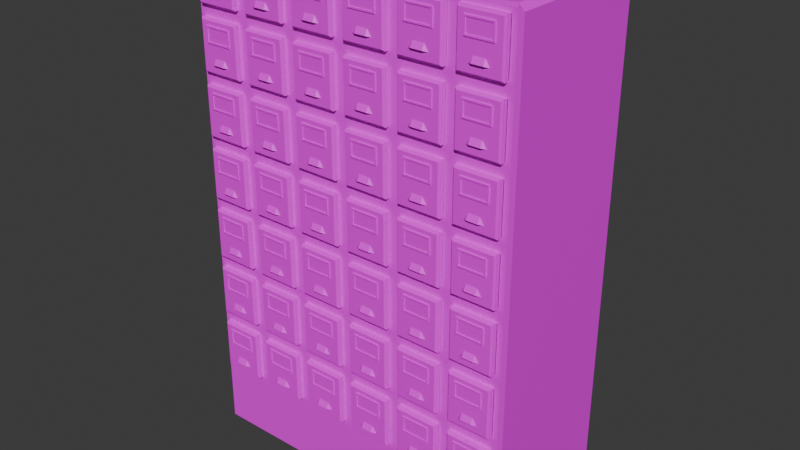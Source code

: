 # Source: CubbyHoles_WORKING.blend  (saved by Blender 4.3.34; exported with 4.5.12 LTS)
import bpy
from mathutils import Matrix  # noqa: F401  (used for matrix-valued properties, if any)

bpy.ops.wm.read_factory_settings(use_empty=True)
scene = bpy.context.scene
scene.name = 'Scene'

# ---- collections
col_collection = bpy.data.collections.new('Collection'); scene.collection.children.link(col_collection)

# ---- images (referenced by path relative to the original .blend; pixels are not part of the script)
import os
ASSET_DIR = os.environ.get("B2B_ASSET_DIR", "")  # directory of the original .blend (textures are referenced by path, not embedded)
HERE = os.path.dirname(os.path.abspath(__file__))  # packed textures are extracted next to this script under _unpacked/

def load_image(name, relpath, width, height, colorspace="sRGB"):
    """Load a texture the original file referenced (path relative to the .blend, or extracted next to this script)."""
    p = next((c for c in (os.path.join(HERE, relpath), os.path.join(ASSET_DIR, relpath)) if relpath and os.path.exists(c)), "")
    if p:
        img = bpy.data.images.load(p, check_existing=True)
        img.name = name
    else:  # same state as the original file: an image datablock whose file is absent (Cycles renders it pink)
        img = bpy.data.images.new(name, width, height)
        img.source = "FILE"
        img.filepath = "//" + (relpath or name)
    img.colorspace_settings.name = colorspace
    return img
img_props_psd = load_image('Props.psd', 'Props.psd', 1024, 1024, 'sRGB')

# ---- materials (node trees are filled in below, after node groups)
mat_material = bpy.data.materials.new('Material')
mat_material.alpha_threshold = 0.0
mat_material.roughness = 0.5
mat_material.line_color = (0.0, 0.0, 0.0, 1.0)

# ---- material node trees
mat_material.use_nodes = True; mat_material.node_tree.nodes.clear()
_N = mat_material.node_tree.nodes; _L = mat_material.node_tree.links
n0 = _N.new('ShaderNodeOutputMaterial'); n0.name = 'Material Output'; n0.location = (300, 300)
n1 = _N.new('ShaderNodeBsdfPrincipled'); n1.name = 'Principled BSDF'; n1.location = (10, 300)
n1.inputs[3].default_value = 1.45
n2 = _N.new('ShaderNodeTexImage'); n2.name = 'Image Texture'; n2.location = (-280, 280)
n2.image = img_props_psd
_L.new(n1.outputs[0], n0.inputs[0])
_L.new(n2.outputs[0], n1.inputs[0])
n0.is_active_output = True

# ---- world
world_world = bpy.data.worlds.new('World'); scene.world = world_world
world_world.use_nodes = True; world_world.node_tree.nodes.clear()
_N = world_world.node_tree.nodes; _L = world_world.node_tree.links
n0 = _N.new('ShaderNodeOutputWorld'); n0.name = 'World Output'; n0.location = (300, 300)
n1 = _N.new('ShaderNodeBackground'); n1.name = 'Background'; n1.location = (10, 300)
n1.inputs[0].default_value = (0.05088, 0.05088, 0.05088, 1.0)
_L.new(n1.outputs[0], n0.inputs[0])
n0.is_active_output = True
world_world.color = (0.05088, 0.05088, 0.05088)
world_world.sun_shadow_jitter_overblur = 0.0

# ---- meshes
me_cube_001 = bpy.data.meshes.new('Cube.001')
me_cube_001.from_pydata([(-0.7498, 0.003382, 0.0), (0.7498, 0.003382, 0.0), (-0.7498, 0.003382, 1.968), (-0.7498, 0.003382, 1.687), (-0.7498, 0.003382, 1.406), (-0.7498, 0.003382, 1.125), (-0.7498, 0.003382, 0.8435), (-0.7498, 0.003382, 0.5623), (-0.7498, 0.003382, 0.2812), (0.7498, 0.003382, 1.968), (0.7498, 0.003382, 1.687), (0.7498, 0.003382, 1.406), (0.7498, 0.003382, 1.125), (0.7498, 0.003382, 0.8435), (0.7498, 0.003382, 0.5623), (0.7498, 0.003382, 0.2812), (0.4999, 0.003382, 0.0), (0.2499, 0.003382, 0.0), (-2.235e-08, 0.003382, 0.0), (-0.2499, 0.003382, 0.0), (-0.4999, 0.003382, 0.0), (-0.4999, 0.003382, 2.249), (-0.2499, 0.003382, 2.249), (2.235e-08, 0.003382, 2.249), (0.2499, 0.003382, 2.249), (0.4999, 0.003382, 2.249), (0.4999, -0.6871, 0.2812), (0.2499, -0.6871, 0.2812), (-2.235e-08, -0.6871, 0.2812), (-0.2499, -0.6871, 0.2812), (-0.4999, -0.6871, 0.2812), (0.4999, -0.6871, 0.5623), (0.2499, -0.6871, 0.5623), (-2.235e-08, -0.6871, 0.5623), (-0.2499, -0.6871, 0.5623), (-0.4999, -0.6871, 0.5623), (0.4999, -0.6871, 0.8435), (0.2499, -0.6871, 0.8435), (-2.235e-08, -0.6871, 0.8435), (-0.2499, -0.6871, 0.8435), (-0.4999, -0.6871, 0.8435), (0.4999, -0.6871, 1.125), (0.2499, -0.6871, 1.125), (-2.235e-08, -0.6871, 1.125), (-0.2499, -0.6871, 1.125), (-0.4999, -0.6871, 1.125), (0.4999, -0.6871, 1.406), (0.2499, -0.6871, 1.406), (-2.235e-08, -0.6871, 1.406), (-0.2499, -0.6871, 1.406), (-0.4999, -0.6871, 1.406), (0.4999, -0.6871, 1.687), (0.2499, -0.6871, 1.687), (-2.235e-08, -0.6871, 1.687), (-0.2499, -0.6871, 1.687), (-0.4999, -0.6871, 1.687), (0.4999, -0.6871, 1.968), (0.2499, -0.6871, 1.968), (-2.235e-08, -0.6871, 1.968), (-0.2499, -0.6871, 1.968), (-0.4999, -0.6871, 1.968), (-0.4999, 0.003382, 0.2812), (-0.2499, 0.003382, 0.2812), (2.235e-08, 0.003382, 0.2812), (0.2499, 0.003382, 0.2812), (0.4999, 0.003382, 0.2812), (-0.4999, 0.003382, 0.5623), (-0.2499, 0.003382, 0.5623), (2.235e-08, 0.003382, 0.5623), (0.2499, 0.003382, 0.5623), (0.4999, 0.003382, 0.5623), (-0.4999, 0.003382, 0.8435), (-0.2499, 0.003382, 0.8435), (2.235e-08, 0.003382, 0.8435), (0.2499, 0.003382, 0.8435), (0.4999, 0.003382, 0.8435), (-0.4999, 0.003382, 1.125), (-0.2499, 0.003382, 1.125), (2.235e-08, 0.003382, 1.125), (0.2499, 0.003382, 1.125), (0.4999, 0.003382, 1.125), (-0.4999, 0.003382, 1.406), (-0.2499, 0.003382, 1.406), (2.235e-08, 0.003382, 1.406), (0.2499, 0.003382, 1.406), (0.4999, 0.003382, 1.406), (-0.4999, 0.003382, 1.687), (-0.2499, 0.003382, 1.687), (2.235e-08, 0.003382, 1.687), (0.2499, 0.003382, 1.687), (0.4999, 0.003382, 1.687), (-0.4999, 0.003382, 1.968), (-0.2499, 0.003382, 1.968), (2.235e-08, 0.003382, 1.968), (0.2499, 0.003382, 1.968), (0.4999, 0.003382, 1.968), (-0.5293, -0.6871, 1.998), (-0.5293, -0.6871, 2.22), (-0.7204, -0.6871, 2.22), (-0.7204, -0.6871, 1.998), (-0.5293, -0.6871, 0.3106), (-0.5293, -0.6871, 0.5329), (-0.7204, -0.6871, 0.5329), (-0.7204, -0.6871, 0.3106), (-0.5293, -0.6871, 0.5918), (-0.5293, -0.6871, 0.8141), (-0.7204, -0.6871, 0.8141), (-0.7204, -0.6871, 0.5918), (-0.5293, -0.6871, 0.8729), (-0.5293, -0.6871, 1.095), (-0.7204, -0.6871, 1.095), (-0.7204, -0.6871, 0.8729), (-0.5293, -0.6871, 1.154), (-0.5293, -0.6871, 1.376), (-0.7204, -0.6871, 1.376), (-0.7204, -0.6871, 1.154), (-0.5293, -0.6871, 1.435), (-0.5293, -0.6871, 1.658), (-0.7204, -0.6871, 1.658), (-0.7204, -0.6871, 1.435), (-0.5293, -0.6871, 1.716), (-0.5293, -0.6871, 1.939), (-0.7204, -0.6871, 1.939), (-0.7204, -0.6871, 1.716), (0.7204, -0.6871, 1.716), (0.7204, -0.6871, 1.939), (0.5293, -0.6871, 1.939), (0.5293, -0.6871, 1.716), (0.4704, -0.6871, 1.716), (0.4704, -0.6871, 1.939), (0.2794, -0.6871, 1.939), (0.2794, -0.6871, 1.716), (0.2205, -0.6871, 1.716), (0.2205, -0.6871, 1.939), (0.02942, -0.6871, 1.939), (0.02942, -0.6871, 1.716), (-0.02942, -0.6871, 1.716), (-0.02942, -0.6871, 1.939), (-0.2205, -0.6871, 1.939), (-0.2205, -0.6871, 1.716), (-0.2794, -0.6871, 1.716), (-0.2794, -0.6871, 1.939), (-0.4704, -0.6871, 1.939), (-0.4704, -0.6871, 1.716), (0.7204, -0.6871, 1.435), (0.7204, -0.6871, 1.658), (0.5293, -0.6871, 1.658), (0.5293, -0.6871, 1.435), (0.4704, -0.6871, 1.435), (0.4704, -0.6871, 1.658), (0.2794, -0.6871, 1.658), (0.2794, -0.6871, 1.435), (0.2205, -0.6871, 1.435), (0.2205, -0.6871, 1.658), (0.02942, -0.6871, 1.658), (0.02942, -0.6871, 1.435), (-0.02942, -0.6871, 1.435), (-0.02942, -0.6871, 1.658), (-0.2205, -0.6871, 1.658), (-0.2205, -0.6871, 1.435), (-0.2794, -0.6871, 1.435), (-0.2794, -0.6871, 1.658), (-0.4704, -0.6871, 1.658), (-0.4704, -0.6871, 1.435), (0.7204, -0.6871, 1.154), (0.7204, -0.6871, 1.376), (0.5293, -0.6871, 1.376), (0.5293, -0.6871, 1.154), (0.4704, -0.6871, 1.154), (0.4704, -0.6871, 1.376), (0.2794, -0.6871, 1.376), (0.2794, -0.6871, 1.154), (0.2205, -0.6871, 1.154), (0.2205, -0.6871, 1.376), (0.02942, -0.6871, 1.376), (0.02942, -0.6871, 1.154), (-0.02942, -0.6871, 1.154), (-0.02942, -0.6871, 1.376), (-0.2205, -0.6871, 1.376), (-0.2205, -0.6871, 1.154), (-0.2794, -0.6871, 1.154), (-0.2794, -0.6871, 1.376), (-0.4704, -0.6871, 1.376), (-0.4704, -0.6871, 1.154), (0.7204, -0.6871, 0.8729), (0.7204, -0.6871, 1.095), (0.5293, -0.6871, 1.095), (0.5293, -0.6871, 0.8729), (0.4704, -0.6871, 0.8729), (0.4704, -0.6871, 1.095), (0.2794, -0.6871, 1.095), (0.2794, -0.6871, 0.8729), (0.2205, -0.6871, 0.8729), (0.2205, -0.6871, 1.095), (0.02942, -0.6871, 1.095), (0.02942, -0.6871, 0.8729), (-0.02942, -0.6871, 0.8729), (-0.02942, -0.6871, 1.095), (-0.2205, -0.6871, 1.095), (-0.2205, -0.6871, 0.8729), (-0.2794, -0.6871, 0.8729), (-0.2794, -0.6871, 1.095), (-0.4704, -0.6871, 1.095), (-0.4704, -0.6871, 0.8729), (0.7204, -0.6871, 0.5918), (0.7204, -0.6871, 0.8141), (0.5293, -0.6871, 0.8141), (0.5293, -0.6871, 0.5918), (0.4704, -0.6871, 0.5918), (0.4704, -0.6871, 0.8141), (0.2794, -0.6871, 0.8141), (0.2794, -0.6871, 0.5918), (0.2205, -0.6871, 0.5918), (0.2205, -0.6871, 0.8141), (0.02942, -0.6871, 0.8141), (0.02942, -0.6871, 0.5918), (-0.02942, -0.6871, 0.5918), (-0.02942, -0.6871, 0.8141), (-0.2205, -0.6871, 0.8141), (-0.2205, -0.6871, 0.5918), (-0.2794, -0.6871, 0.5918), (-0.2794, -0.6871, 0.8141), (-0.4704, -0.6871, 0.8141), (-0.4704, -0.6871, 0.5918), (0.7204, -0.6871, 0.3106), (0.7204, -0.6871, 0.5329), (0.5293, -0.6871, 0.5329), (0.5293, -0.6871, 0.3106), (0.4704, -0.6871, 0.3106), (0.4704, -0.6871, 0.5329), (0.2794, -0.6871, 0.5329), (0.2794, -0.6871, 0.3106), (0.2205, -0.6871, 0.3106), (0.2205, -0.6871, 0.5329), (0.02942, -0.6871, 0.5329), (0.02942, -0.6871, 0.3106), (-0.02942, -0.6871, 0.3106), (-0.02942, -0.6871, 0.5329), (-0.2205, -0.6871, 0.5329), (-0.2205, -0.6871, 0.3106), (-0.2794, -0.6871, 0.3106), (-0.2794, -0.6871, 0.5329), (-0.4704, -0.6871, 0.5329), (-0.4704, -0.6871, 0.3106), (0.7204, -0.6871, 1.998), (0.7204, -0.6871, 2.22), (0.5293, -0.6871, 2.22), (0.5293, -0.6871, 1.998), (0.4704, -0.6871, 1.998), (0.4704, -0.6871, 2.22), (0.2794, -0.6871, 2.22), (0.2794, -0.6871, 1.998), (0.2205, -0.6871, 1.998), (0.2205, -0.6871, 2.22), (0.02942, -0.6871, 2.22), (0.02942, -0.6871, 1.998), (-0.02942, -0.6871, 1.998), (-0.02942, -0.6871, 2.22), (-0.2205, -0.6871, 2.22), (-0.2205, -0.6871, 1.998), (-0.2794, -0.6871, 1.998), (-0.2794, -0.6871, 2.22), (-0.4704, -0.6871, 2.22), (-0.4704, -0.6871, 1.998), (-0.5293, -0.07815, 2.22), (-0.5293, -0.07815, 1.998), (-0.7204, -0.07815, 1.998), (-0.7204, -0.07815, 2.22), (-0.5293, -0.07815, 0.2518), (-0.5293, -0.07815, 0.02942), (-0.7204, -0.07815, 0.02942), (-0.7204, -0.07815, 0.2518), (-0.5293, -0.07815, 0.5329), (-0.5293, -0.07815, 0.3106), (-0.7204, -0.07815, 0.3106), (-0.7204, -0.07815, 0.5329), (-0.5293, -0.07815, 0.8141), (-0.5293, -0.07815, 0.5918), (-0.7204, -0.07815, 0.5918), (-0.7204, -0.07815, 0.8141), (-0.5293, -0.07815, 1.095), (-0.5293, -0.07815, 0.8729), (-0.7204, -0.07815, 0.8729), (-0.7204, -0.07815, 1.095), (-0.5293, -0.07815, 1.376), (-0.5293, -0.07815, 1.154), (-0.7204, -0.07815, 1.154), (-0.7204, -0.07815, 1.376), (-0.5293, -0.07815, 1.658), (-0.5293, -0.07815, 1.435), (-0.7204, -0.07815, 1.435), (-0.7204, -0.07815, 1.658), (-0.5293, -0.07815, 1.939), (-0.5293, -0.07815, 1.716), (-0.7204, -0.07815, 1.716), (-0.7204, -0.07815, 1.939), (0.7204, -0.07815, 1.939), (0.7204, -0.07815, 1.716), (0.5293, -0.07815, 1.716), (0.5293, -0.07815, 1.939), (0.4704, -0.07815, 1.939), (0.4704, -0.07815, 1.716), (0.2794, -0.07815, 1.716), (0.2794, -0.07815, 1.939), (0.2205, -0.07815, 1.939), (0.2205, -0.07815, 1.716), (0.02942, -0.07815, 1.716), (0.02942, -0.07815, 1.939), (-0.02942, -0.07815, 1.939), (-0.02942, -0.07815, 1.716), (-0.2205, -0.07815, 1.716), (-0.2205, -0.07815, 1.939), (-0.2794, -0.07815, 1.939), (-0.2794, -0.07815, 1.716), (-0.4704, -0.07815, 1.716), (-0.4704, -0.07815, 1.939), (0.7204, -0.07815, 1.658), (0.7204, -0.07815, 1.435), (0.5293, -0.07815, 1.435), (0.5293, -0.07815, 1.658), (0.4704, -0.07815, 1.658), (0.4704, -0.07815, 1.435), (0.2794, -0.07815, 1.435), (0.2794, -0.07815, 1.658), (0.2205, -0.07815, 1.658), (0.2205, -0.07815, 1.435), (0.02942, -0.07815, 1.435), (0.02942, -0.07815, 1.658), (-0.02942, -0.07815, 1.658), (-0.02942, -0.07815, 1.435), (-0.2205, -0.07815, 1.435), (-0.2205, -0.07815, 1.658), (-0.2794, -0.07815, 1.658), (-0.2794, -0.07815, 1.435), (-0.4704, -0.07815, 1.435), (-0.4704, -0.07815, 1.658), (0.7204, -0.07815, 1.376), (0.7204, -0.07815, 1.154), (0.5293, -0.07815, 1.154), (0.5293, -0.07815, 1.376), (0.4704, -0.07815, 1.376), (0.4704, -0.07815, 1.154), (0.2794, -0.07815, 1.154), (0.2794, -0.07815, 1.376), (0.2205, -0.07815, 1.376), (0.2205, -0.07815, 1.154), (0.02942, -0.07815, 1.154), (0.02942, -0.07815, 1.376), (-0.02942, -0.07815, 1.376), (-0.02942, -0.07815, 1.154), (-0.2205, -0.07815, 1.154), (-0.2205, -0.07815, 1.376), (-0.2794, -0.07815, 1.376), (-0.2794, -0.07815, 1.154), (-0.4704, -0.07815, 1.154), (-0.4704, -0.07815, 1.376), (0.7204, -0.07815, 1.095), (0.7204, -0.07815, 0.8729), (0.5293, -0.07815, 0.8729), (0.5293, -0.07815, 1.095), (0.4704, -0.07815, 1.095), (0.4704, -0.07815, 0.8729), (0.2794, -0.07815, 0.8729), (0.2794, -0.07815, 1.095), (0.2205, -0.07815, 1.095), (0.2205, -0.07815, 0.8729), (0.02942, -0.07815, 0.8729), (0.02942, -0.07815, 1.095), (-0.02942, -0.07815, 1.095), (-0.02942, -0.07815, 0.8729), (-0.2205, -0.07815, 0.8729), (-0.2205, -0.07815, 1.095), (-0.2794, -0.07815, 1.095), (-0.2794, -0.07815, 0.8729), (-0.4704, -0.07815, 0.8729), (-0.4704, -0.07815, 1.095), (0.7204, -0.07815, 0.8141), (0.7204, -0.07815, 0.5918), (0.5293, -0.07815, 0.5918), (0.5293, -0.07815, 0.8141), (0.4704, -0.07815, 0.8141), (0.4704, -0.07815, 0.5918), (0.2794, -0.07815, 0.5918), (0.2794, -0.07815, 0.8141), (0.2205, -0.07815, 0.8141), (0.2205, -0.07815, 0.5918), (0.02942, -0.07815, 0.5918), (0.02942, -0.07815, 0.8141), (-0.02942, -0.07815, 0.8141), (-0.02942, -0.07815, 0.5918), (-0.2205, -0.07815, 0.5918), (-0.2205, -0.07815, 0.8141), (-0.2794, -0.07815, 0.8141), (-0.2794, -0.07815, 0.5918), (-0.4704, -0.07815, 0.5918), (-0.4704, -0.07815, 0.8141), (0.7204, -0.07815, 0.5329), (0.7204, -0.07815, 0.3106), (0.5293, -0.07815, 0.3106), (0.5293, -0.07815, 0.5329), (0.4704, -0.07815, 0.5329), (0.4704, -0.07815, 0.3106), (0.2794, -0.07815, 0.3106), (0.2794, -0.07815, 0.5329), (0.2205, -0.07815, 0.5329), (0.2205, -0.07815, 0.3106), (0.02942, -0.07815, 0.3106), (0.02942, -0.07815, 0.5329), (-0.02942, -0.07815, 0.5329), (-0.02942, -0.07815, 0.3106), (-0.2205, -0.07815, 0.3106), (-0.2205, -0.07815, 0.5329), (-0.2794, -0.07815, 0.5329), (-0.2794, -0.07815, 0.3106), (-0.4704, -0.07815, 0.3106), (-0.4704, -0.07815, 0.5329), (0.7204, -0.07815, 0.2518), (0.7204, -0.07815, 0.02942), (0.5293, -0.07815, 0.02942), (0.5293, -0.07815, 0.2518), (0.4704, -0.07815, 0.2518), (0.4704, -0.07815, 0.02942), (0.2794, -0.07815, 0.02942), (0.2794, -0.07815, 0.2518), (0.2205, -0.07815, 0.2518), (0.2205, -0.07815, 0.02942), (0.02942, -0.07815, 0.02942), (0.02942, -0.07815, 0.2518), (-0.02942, -0.07815, 0.2518), (-0.02942, -0.07815, 0.02942), (-0.2205, -0.07815, 0.02942), (-0.2205, -0.07815, 0.2518), (-0.2794, -0.07815, 0.2518), (-0.2794, -0.07815, 0.02942), (-0.4704, -0.07815, 0.02942), (-0.4704, -0.07815, 0.2518), (0.7204, -0.07815, 2.22), (0.7204, -0.07815, 1.998), (0.5293, -0.07815, 1.998), (0.5293, -0.07815, 2.22), (0.4704, -0.07815, 2.22), (0.4704, -0.07815, 1.998), (0.2794, -0.07815, 1.998), (0.2794, -0.07815, 2.22), (0.2205, -0.07815, 2.22), (0.2205, -0.07815, 1.998), (0.02942, -0.07815, 1.998), (0.02942, -0.07815, 2.22), (-0.02942, -0.07815, 2.22), (-0.02942, -0.07815, 1.998), (-0.2205, -0.07815, 1.998), (-0.2205, -0.07815, 2.22), (-0.2794, -0.07815, 2.22), (-0.2794, -0.07815, 1.998), (-0.4704, -0.07815, 1.998), (-0.4704, -0.07815, 2.22), (-0.7498, -0.6607, 0.0), (-0.7433, -0.6871, 0.006493), (-0.7433, -0.6871, 2.243), (0.7433, -0.6871, 0.006493), (0.7498, -0.6607, 0.0), (0.7433, -0.6871, 2.243), (-0.7433, -0.6871, 0.2812), (-0.7498, -0.6607, 0.2812), (-0.7433, -0.6871, 0.5623), (-0.7498, -0.6607, 0.5623), (-0.7433, -0.6871, 0.8435), (-0.7498, -0.6607, 0.8435), (-0.7433, -0.6871, 1.125), (-0.7498, -0.6607, 1.125), (-0.7433, -0.6871, 1.406), (-0.7498, -0.6607, 1.406), (-0.7433, -0.6871, 1.687), (-0.7498, -0.6607, 1.687), (-0.7498, -0.6607, 1.968), (-0.7433, -0.6871, 1.968), (0.7433, -0.6871, 1.968), (0.7498, -0.6607, 1.968), (0.7433, -0.6871, 1.687), (0.7498, -0.6607, 1.687), (0.7433, -0.6871, 1.406), (0.7498, -0.6607, 1.406), (0.7433, -0.6871, 1.125), (0.7498, -0.6607, 1.125), (0.7433, -0.6871, 0.8435), (0.7498, -0.6607, 0.8435), (0.7433, -0.6871, 0.5623), (0.7498, -0.6607, 0.5623), (0.7498, -0.6607, 0.2812), (0.7433, -0.6871, 0.2812), (-0.4999, -0.6607, 0.0), (-0.4999, -0.6871, 0.006493), (-0.2499, -0.6607, 0.0), (-0.2499, -0.6871, 0.006493), (2.202e-08, -0.6607, 0.0), (2.235e-08, -0.6871, 0.006493), (0.2499, -0.6607, 0.0), (0.2499, -0.6871, 0.006493), (0.4999, -0.6871, 0.006493), (0.4999, -0.6607, 0.0), (0.4999, -0.6607, 2.249), (0.4999, -0.6871, 2.243), (0.2499, -0.6607, 2.249), (0.2499, -0.6871, 2.243), (-2.202e-08, -0.6607, 2.249), (-2.235e-08, -0.6871, 2.243), (-0.2499, -0.6607, 2.249), (-0.2499, -0.6871, 2.243), (-0.4999, -0.6871, 2.243), (-0.4999, -0.6607, 2.249), (-0.7498, 0.003382, 2.224), (-0.7247, 0.003382, 2.249), (0.7247, 0.003382, 2.249), (0.7498, 0.003382, 2.224), (-0.7247, -0.6607, 2.249), (-0.7498, -0.6607, 2.224), (0.7498, -0.6607, 2.224), (0.7247, -0.6607, 2.249)], [], [(512, 25, 500, 517), (9, 513, 516, 477), (461, 501, 246, 245), (214, 215, 386, 387), (508, 458, 98, 97), (136, 137, 308, 309), (247, 244, 437, 438), (213, 214, 387, 384), (162, 163, 334, 335), (244, 245, 436, 437), (215, 212, 385, 386), (161, 162, 335, 332), (486, 31, 226, 225), (484, 36, 206, 205), (482, 41, 186, 185), (480, 46, 166, 165), (478, 51, 146, 145), (476, 56, 126, 125), (16, 65, 15, 1), (65, 70, 14, 15), (70, 75, 13, 14), (75, 80, 12, 13), (80, 85, 11, 12), (85, 90, 10, 11), (90, 95, 9, 10), (462, 30, 100, 103), (464, 35, 104, 107), (466, 40, 108, 111), (468, 45, 112, 115), (470, 50, 116, 119), (472, 55, 120, 123), (3, 2, 91, 86), (86, 91, 92, 87), (87, 92, 93, 88), (88, 93, 94, 89), (89, 94, 95, 90), (4, 3, 86, 81), (81, 86, 87, 82), (82, 87, 88, 83), (83, 88, 89, 84), (84, 89, 90, 85), (5, 4, 81, 76), (76, 81, 82, 77), (77, 82, 83, 78), (78, 83, 84, 79), (79, 84, 85, 80), (6, 5, 76, 71), (71, 76, 77, 72), (72, 77, 78, 73), (73, 78, 79, 74), (74, 79, 80, 75), (7, 6, 71, 66), (66, 71, 72, 67), (67, 72, 73, 68), (68, 73, 74, 69), (69, 74, 75, 70), (8, 7, 66, 61), (61, 66, 67, 62), (62, 67, 68, 63), (63, 68, 69, 64), (64, 69, 70, 65), (0, 8, 61, 20), (20, 61, 62, 19), (19, 62, 63, 18), (18, 63, 64, 17), (17, 64, 65, 16), (110, 111, 282, 283), (212, 213, 384, 385), (163, 160, 333, 334), (109, 110, 283, 280), (238, 239, 410, 411), (160, 161, 332, 333), (111, 108, 281, 282), (237, 238, 411, 408), (186, 187, 358, 359), (108, 109, 280, 281), (239, 236, 409, 410), (185, 186, 359, 356), (134, 135, 306, 307), (236, 237, 408, 409), (187, 184, 357, 358), (133, 134, 307, 304), (184, 185, 356, 357), (135, 132, 305, 306), (210, 211, 382, 383), (132, 133, 304, 305), (209, 210, 383, 380), (158, 159, 330, 331), (211, 208, 381, 382), (157, 158, 331, 328), (106, 107, 278, 279), (208, 209, 380, 381), (159, 156, 329, 330), (105, 106, 279, 276), (234, 235, 406, 407), (156, 157, 328, 329), (107, 104, 277, 278), (509, 514, 458, 508), (501, 56, 247, 246), (503, 57, 251, 250), (505, 58, 255, 254), (507, 59, 259, 258), (456, 463, 8, 0), (493, 29, 30, 491), (493, 495, 28, 29), (495, 497, 27, 28), (233, 234, 407, 404), (182, 183, 354, 355), (104, 105, 276, 277), (235, 232, 405, 406), (181, 182, 355, 352), (21, 511, 514, 509), (91, 21, 22, 92), (92, 22, 23, 93), (93, 23, 24, 94), (94, 24, 25, 95), (1, 15, 488, 460), (2, 510, 511, 21, 91), (478, 476, 125, 124), (20, 19, 492, 490), (466, 464, 107, 106), (458, 475, 99, 98), (497, 498, 26, 27), (30, 35, 101, 100), (468, 466, 111, 110), (463, 465, 7, 8), (35, 40, 105, 104), (470, 468, 115, 114), (465, 467, 6, 7), (35, 464, 102, 101), (40, 45, 109, 108), (472, 470, 119, 118), (467, 469, 5, 6), (40, 466, 106, 105), (45, 50, 113, 112), (475, 472, 123, 122), (469, 471, 4, 5), (45, 468, 110, 109), (50, 55, 117, 116), (60, 475, 122, 121), (471, 473, 3, 4), (50, 470, 114, 113), (55, 60, 121, 120), (475, 60, 96, 99), (473, 474, 2, 3), (55, 472, 118, 117), (56, 476, 244, 247), (480, 478, 145, 144), (56, 51, 127, 126), (482, 480, 165, 164), (51, 56, 129, 128), (56, 57, 130, 129), (57, 52, 131, 130), (52, 51, 128, 131), (52, 57, 133, 132), (57, 58, 134, 133), (58, 53, 135, 134), (53, 52, 132, 135), (53, 58, 137, 136), (58, 59, 138, 137), (59, 54, 139, 138), (54, 53, 136, 139), (54, 59, 141, 140), (59, 60, 142, 141), (60, 55, 143, 142), (55, 54, 140, 143), (11, 10, 479, 481), (51, 478, 124, 127), (51, 46, 147, 146), (484, 482, 185, 184), (46, 51, 149, 148), (51, 52, 150, 149), (52, 47, 151, 150), (47, 46, 148, 151), (47, 52, 153, 152), (52, 53, 154, 153), (53, 48, 155, 154), (48, 47, 152, 155), (48, 53, 157, 156), (53, 54, 158, 157), (54, 49, 159, 158), (49, 48, 156, 159), (49, 54, 161, 160), (54, 55, 162, 161), (55, 50, 163, 162), (50, 49, 160, 163), (12, 11, 481, 483), (46, 480, 144, 147), (46, 41, 167, 166), (486, 484, 205, 204), (41, 46, 169, 168), (46, 47, 170, 169), (47, 42, 171, 170), (42, 41, 168, 171), (42, 47, 173, 172), (47, 48, 174, 173), (48, 43, 175, 174), (43, 42, 172, 175), (43, 48, 177, 176), (48, 49, 178, 177), (49, 44, 179, 178), (44, 43, 176, 179), (44, 49, 181, 180), (49, 50, 182, 181), (50, 45, 183, 182), (45, 44, 180, 183), (13, 12, 483, 485), (41, 482, 164, 167), (41, 36, 187, 186), (489, 486, 225, 224), (36, 41, 189, 188), (41, 42, 190, 189), (42, 37, 191, 190), (37, 36, 188, 191), (37, 42, 193, 192), (42, 43, 194, 193), (43, 38, 195, 194), (38, 37, 192, 195), (38, 43, 197, 196), (43, 44, 198, 197), (44, 39, 199, 198), (39, 38, 196, 199), (39, 44, 201, 200), (44, 45, 202, 201), (45, 40, 203, 202), (40, 39, 200, 203), (14, 13, 485, 487), (36, 484, 184, 187), (36, 31, 207, 206), (31, 36, 209, 208), (36, 37, 210, 209), (37, 32, 211, 210), (32, 31, 208, 211), (32, 37, 213, 212), (37, 38, 214, 213), (38, 33, 215, 214), (33, 32, 212, 215), (33, 38, 217, 216), (38, 39, 218, 217), (39, 34, 219, 218), (34, 33, 216, 219), (34, 39, 221, 220), (39, 40, 222, 221), (40, 35, 223, 222), (35, 34, 220, 223), (15, 14, 487, 488), (31, 486, 204, 207), (31, 26, 227, 226), (26, 31, 229, 228), (31, 32, 230, 229), (32, 27, 231, 230), (27, 26, 228, 231), (27, 32, 233, 232), (32, 33, 234, 233), (33, 28, 235, 234), (28, 27, 232, 235), (28, 33, 237, 236), (33, 34, 238, 237), (34, 29, 239, 238), (29, 28, 236, 239), (29, 34, 241, 240), (34, 35, 242, 241), (35, 30, 243, 242), (30, 29, 240, 243), (16, 1, 460, 499), (26, 489, 224, 227), (501, 503, 250, 249), (95, 25, 512, 513, 9), (17, 16, 499, 496), (18, 17, 496, 494), (19, 18, 494, 492), (464, 462, 103, 102), (476, 461, 245, 244), (56, 501, 249, 248), (10, 9, 477, 479), (503, 505, 254, 253), (25, 24, 502, 500), (57, 503, 253, 252), (57, 56, 248, 251), (505, 507, 258, 257), (24, 23, 504, 502), (58, 505, 257, 256), (58, 57, 252, 255), (507, 508, 262, 261), (23, 22, 506, 504), (59, 507, 261, 260), (59, 58, 256, 259), (508, 60, 263, 262), (22, 21, 509, 506), (60, 508, 97, 96), (60, 59, 260, 263), (265, 264, 267, 266), (269, 270, 271, 268), (273, 272, 275, 274), (277, 276, 279, 278), (281, 280, 283, 282), (285, 284, 287, 286), (289, 288, 291, 290), (293, 292, 295, 294), (297, 296, 299, 298), (301, 300, 303, 302), (305, 304, 307, 306), (309, 308, 311, 310), (313, 312, 315, 314), (317, 316, 319, 318), (321, 320, 323, 322), (325, 324, 327, 326), (329, 328, 331, 330), (333, 332, 335, 334), (337, 336, 339, 338), (341, 340, 343, 342), (345, 344, 347, 346), (349, 348, 351, 350), (353, 352, 355, 354), (357, 356, 359, 358), (361, 360, 363, 362), (365, 364, 367, 366), (369, 368, 371, 370), (373, 372, 375, 374), (377, 376, 379, 378), (381, 380, 383, 382), (385, 384, 387, 386), (389, 388, 391, 390), (393, 392, 395, 394), (397, 396, 399, 398), (401, 400, 403, 402), (405, 404, 407, 406), (409, 408, 411, 410), (413, 412, 415, 414), (417, 418, 419, 416), (421, 420, 423, 422), (425, 426, 427, 424), (429, 430, 431, 428), (433, 432, 435, 434), (437, 436, 439, 438), (441, 440, 443, 442), (445, 444, 447, 446), (449, 448, 451, 450), (453, 452, 455, 454), (245, 246, 439, 436), (139, 136, 309, 310), (188, 189, 360, 361), (246, 247, 438, 439), (137, 138, 311, 308), (191, 188, 361, 362), (240, 241, 412, 413), (138, 139, 310, 311), (189, 190, 363, 360), (243, 240, 413, 414), (112, 113, 284, 285), (190, 191, 362, 363), (241, 242, 415, 412), (115, 112, 285, 286), (164, 165, 336, 337), (242, 243, 414, 415), (113, 114, 287, 284), (167, 164, 337, 338), (216, 217, 388, 389), (114, 115, 286, 287), (165, 166, 339, 336), (219, 216, 389, 390), (248, 249, 440, 441), (166, 167, 338, 339), (217, 218, 391, 388), (251, 248, 441, 442), (140, 141, 312, 313), (218, 219, 390, 391), (249, 250, 443, 440), (143, 140, 313, 314), (192, 193, 364, 365), (250, 251, 442, 443), (141, 142, 315, 312), (195, 192, 365, 366), (142, 143, 314, 315), (193, 194, 367, 364), (116, 117, 288, 289), (194, 195, 366, 367), (491, 30, 462, 457), (119, 116, 289, 290), (168, 169, 340, 341), (117, 118, 291, 288), (171, 168, 341, 342), (220, 221, 392, 393), (118, 119, 290, 291), (169, 170, 343, 340), (223, 220, 393, 394), (96, 97, 264, 265), (252, 253, 444, 445), (170, 171, 342, 343), (221, 222, 395, 392), (99, 96, 265, 266), (255, 252, 445, 446), (144, 145, 316, 317), (222, 223, 394, 395), (97, 98, 267, 264), (253, 254, 447, 444), (147, 144, 317, 318), (196, 197, 368, 369), (98, 99, 266, 267), (254, 255, 446, 447), (145, 146, 319, 316), (199, 196, 369, 370), (146, 147, 318, 319), (197, 198, 371, 368), (120, 121, 292, 293), (198, 199, 370, 371), (123, 120, 293, 294), (172, 173, 344, 345), (121, 122, 295, 292), (175, 172, 345, 346), (224, 225, 396, 397), (122, 123, 294, 295), (173, 174, 347, 344), (227, 224, 397, 398), (256, 257, 448, 449), (174, 175, 346, 347), (225, 226, 399, 396), (259, 256, 449, 450), (148, 149, 320, 321), (226, 227, 398, 399), (257, 258, 451, 448), (151, 148, 321, 322), (200, 201, 372, 373), (258, 259, 450, 451), (149, 150, 323, 320), (203, 200, 373, 374), (150, 151, 322, 323), (201, 202, 375, 372), (124, 125, 296, 297), (202, 203, 374, 375), (127, 124, 297, 298), (176, 177, 348, 349), (125, 126, 299, 296), (179, 176, 349, 350), (228, 229, 400, 401), (126, 127, 298, 299), (177, 178, 351, 348), (231, 228, 401, 402), (100, 101, 272, 273), (260, 261, 452, 453), (178, 179, 350, 351), (229, 230, 403, 400), (103, 100, 273, 274), (263, 260, 453, 454), (152, 153, 324, 325), (230, 231, 402, 403), (101, 102, 275, 272), (261, 262, 455, 452), (155, 152, 325, 326), (204, 205, 376, 377), (102, 103, 274, 275), (262, 263, 454, 455), (153, 154, 327, 324), (207, 204, 377, 378), (154, 155, 326, 327), (205, 206, 379, 376), (128, 129, 300, 301), (206, 207, 378, 379), (131, 128, 301, 302), (180, 181, 352, 353), (129, 130, 303, 300), (183, 180, 353, 354), (232, 233, 404, 405), (130, 131, 302, 303), (461, 517, 500, 501), (489, 459, 460, 488), (499, 460, 459, 498), (475, 458, 515, 474), (457, 462, 463, 456), (462, 464, 465, 463), (464, 466, 467, 465), (466, 468, 469, 467), (468, 470, 471, 469), (470, 472, 473, 471), (472, 475, 474, 473), (476, 478, 479, 477), (478, 480, 481, 479), (480, 482, 483, 481), (482, 484, 485, 483), (484, 486, 487, 485), (486, 489, 488, 487), (456, 490, 491, 457), (490, 492, 493, 491), (492, 494, 495, 493), (494, 496, 497, 495), (496, 499, 498, 497), (461, 476, 477, 516), (500, 502, 503, 501), (502, 504, 505, 503), (504, 506, 507, 505), (506, 509, 508, 507), (0, 20, 490, 456), (459, 489, 26, 498), (514, 515, 458), (516, 517, 461), (514, 511, 510, 515), (516, 513, 512, 517), (474, 515, 510, 2)])
_uv = me_cube_001.uv_layers.new(name='UVMap')
_uv.uv.foreach_set('vector', [0.7209, 0.5418, 0.7209, 0.5418, 0.7209, 0.5416, 0.7209, 0.5416, 0.721, 0.5418, 0.7209, 0.5418, 0.7209, 0.5416, 0.721, 0.5416, 0.7209, 0.5416, 0.7209, 0.5415, 0.7209, 0.5415, 0.7209, 0.5416, 0.7211, 0.5415, 0.7211, 0.5415, 0.7211, 0.5415, 0.7211, 0.5415, 0.7209, 0.5414, 0.7209, 0.5413, 0.7209, 0.5413, 0.7209, 0.5414, 0.721, 0.5414, 0.721, 0.5414, 0.721, 0.5414, 0.721, 0.5414, 0.7209, 0.5415, 0.7209, 0.5416, 0.7209, 0.5416, 0.7209, 0.5415, 0.7211, 0.5415, 0.7211, 0.5415, 0.7211, 0.5415, 0.7211, 0.5415, 0.721, 0.5414, 0.721, 0.5414, 0.721, 0.5414, 0.721, 0.5414, 0.7209, 0.5416, 0.7209, 0.5416, 0.7209, 0.5416, 0.7209, 0.5416, 0.7211, 0.5415, 0.7211, 0.5415, 0.7211, 0.5415, 0.7211, 0.5415, 0.721, 0.5414, 0.721, 0.5414, 0.721, 0.5414, 0.721, 0.5414, 0.7211, 0.5416, 0.7211, 0.5415, 0.7211, 0.5415, 0.7211, 0.5416, 0.7211, 0.5416, 0.7211, 0.5415, 0.7211, 0.5415, 0.7211, 0.5416, 0.721, 0.5416, 0.721, 0.5415, 0.721, 0.5415, 0.721, 0.5416, 0.721, 0.5416, 0.721, 0.5415, 0.721, 0.5415, 0.721, 0.5416, 0.721, 0.5416, 0.721, 0.5415, 0.721, 0.5415, 0.721, 0.5416, 0.721, 0.5416, 0.721, 0.5415, 0.721, 0.5415, 0.721, 0.5416, 0.7212, 0.5419, 0.7211, 0.5419, 0.7211, 0.5418, 0.7212, 0.5418, 0.7211, 0.5419, 0.7211, 0.5419, 0.7211, 0.5418, 0.7211, 0.5418, 0.7211, 0.5419, 0.7211, 0.5419, 0.7211, 0.5418, 0.7211, 0.5418, 0.7211, 0.5419, 0.721, 0.5419, 0.721, 0.5418, 0.7211, 0.5418, 0.721, 0.5419, 0.721, 0.5419, 0.721, 0.5418, 0.721, 0.5418, 0.721, 0.5419, 0.721, 0.5419, 0.721, 0.5418, 0.721, 0.5418, 0.721, 0.5419, 0.721, 0.5419, 0.721, 0.5418, 0.721, 0.5418, 0.7211, 0.5413, 0.7211, 0.5414, 0.7211, 0.5414, 0.7211, 0.5413, 0.7211, 0.5413, 0.7211, 0.5414, 0.7211, 0.5414, 0.7211, 0.5413, 0.7211, 0.5413, 0.7211, 0.5414, 0.7211, 0.5414, 0.7211, 0.5413, 0.721, 0.5413, 0.721, 0.5414, 0.721, 0.5414, 0.721, 0.5413, 0.721, 0.5413, 0.721, 0.5414, 0.721, 0.5414, 0.721, 0.5413, 0.721, 0.5413, 0.721, 0.5414, 0.721, 0.5414, 0.721, 0.5413, 0.721, 0.5421, 0.721, 0.5421, 0.721, 0.542, 0.721, 0.542, 0.721, 0.542, 0.721, 0.542, 0.721, 0.542, 0.721, 0.542, 0.721, 0.542, 0.721, 0.542, 0.721, 0.5419, 0.721, 0.5419, 0.721, 0.5419, 0.721, 0.5419, 0.721, 0.5419, 0.721, 0.5419, 0.721, 0.5419, 0.721, 0.5419, 0.721, 0.5419, 0.721, 0.5419, 0.721, 0.5421, 0.721, 0.5421, 0.721, 0.542, 0.721, 0.542, 0.721, 0.542, 0.721, 0.542, 0.721, 0.542, 0.721, 0.542, 0.721, 0.542, 0.721, 0.542, 0.721, 0.5419, 0.721, 0.5419, 0.721, 0.5419, 0.721, 0.5419, 0.721, 0.5419, 0.721, 0.5419, 0.721, 0.5419, 0.721, 0.5419, 0.721, 0.5419, 0.721, 0.5419, 0.721, 0.5421, 0.721, 0.5421, 0.721, 0.542, 0.721, 0.542, 0.721, 0.542, 0.721, 0.542, 0.721, 0.542, 0.721, 0.542, 0.721, 0.542, 0.721, 0.542, 0.721, 0.5419, 0.721, 0.5419, 0.721, 0.5419, 0.721, 0.5419, 0.721, 0.5419, 0.721, 0.5419, 0.721, 0.5419, 0.721, 0.5419, 0.721, 0.5419, 0.721, 0.5419, 0.7211, 0.5421, 0.721, 0.5421, 0.721, 0.542, 0.7211, 0.542, 0.7211, 0.542, 0.721, 0.542, 0.721, 0.542, 0.7211, 0.542, 0.7211, 0.542, 0.721, 0.542, 0.721, 0.5419, 0.7211, 0.5419, 0.7211, 0.5419, 0.721, 0.5419, 0.721, 0.5419, 0.7211, 0.5419, 0.7211, 0.5419, 0.721, 0.5419, 0.721, 0.5419, 0.7211, 0.5419, 0.7211, 0.5421, 0.7211, 0.5421, 0.7211, 0.542, 0.7211, 0.542, 0.7211, 0.542, 0.7211, 0.542, 0.7211, 0.542, 0.7211, 0.542, 0.7211, 0.542, 0.7211, 0.542, 0.7211, 0.5419, 0.7211, 0.5419, 0.7211, 0.5419, 0.7211, 0.5419, 0.7211, 0.5419, 0.7211, 0.5419, 0.7211, 0.5419, 0.7211, 0.5419, 0.7211, 0.5419, 0.7211, 0.5419, 0.7211, 0.5421, 0.7211, 0.5421, 0.7211, 0.542, 0.7211, 0.542, 0.7211, 0.542, 0.7211, 0.542, 0.7211, 0.542, 0.7211, 0.542, 0.7211, 0.542, 0.7211, 0.542, 0.7211, 0.5419, 0.7211, 0.5419, 0.7211, 0.5419, 0.7211, 0.5419, 0.7211, 0.5419, 0.7211, 0.5419, 0.7211, 0.5419, 0.7211, 0.5419, 0.7211, 0.5419, 0.7211, 0.5419, 0.7212, 0.5421, 0.7211, 0.5421, 0.7211, 0.542, 0.7212, 0.542, 0.7212, 0.542, 0.7211, 0.542, 0.7211, 0.542, 0.7212, 0.542, 0.7212, 0.542, 0.7211, 0.542, 0.7211, 0.5419, 0.7212, 0.5419, 0.7212, 0.5419, 0.7211, 0.5419, 0.7211, 0.5419, 0.7212, 0.5419, 0.7212, 0.5419, 0.7211, 0.5419, 0.7211, 0.5419, 0.7212, 0.5419, 0.721, 0.5413, 0.7211, 0.5413, 0.7211, 0.5413, 0.721, 0.5413, 0.7211, 0.5415, 0.7211, 0.5415, 0.7211, 0.5415, 0.7211, 0.5415, 0.721, 0.5414, 0.721, 0.5414, 0.721, 0.5414, 0.721, 0.5414, 0.721, 0.5414, 0.721, 0.5413, 0.721, 0.5413, 0.721, 0.5414, 0.7211, 0.5414, 0.7211, 0.5414, 0.7211, 0.5414, 0.7211, 0.5414, 0.721, 0.5414, 0.721, 0.5414, 0.721, 0.5414, 0.721, 0.5414, 0.7211, 0.5413, 0.7211, 0.5414, 0.7211, 0.5414, 0.7211, 0.5413, 0.7211, 0.5414, 0.7211, 0.5414, 0.7211, 0.5414, 0.7211, 0.5414, 0.721, 0.5415, 0.7211, 0.5415, 0.7211, 0.5415, 0.721, 0.5415, 0.7211, 0.5414, 0.721, 0.5414, 0.721, 0.5414, 0.7211, 0.5414, 0.7211, 0.5414, 0.7211, 0.5414, 0.7211, 0.5414, 0.7211, 0.5414, 0.721, 0.5416, 0.721, 0.5415, 0.721, 0.5415, 0.721, 0.5416, 0.721, 0.5415, 0.721, 0.5415, 0.721, 0.5415, 0.721, 0.5415, 0.7211, 0.5414, 0.7211, 0.5414, 0.7211, 0.5414, 0.7211, 0.5414, 0.7211, 0.5415, 0.7211, 0.5416, 0.7211, 0.5416, 0.7211, 0.5415, 0.721, 0.5415, 0.721, 0.5415, 0.721, 0.5415, 0.721, 0.5415, 0.7211, 0.5416, 0.721, 0.5416, 0.721, 0.5416, 0.7211, 0.5416, 0.721, 0.5415, 0.721, 0.5415, 0.721, 0.5415, 0.721, 0.5415, 0.7211, 0.5415, 0.7211, 0.5415, 0.7211, 0.5415, 0.7211, 0.5415, 0.721, 0.5415, 0.721, 0.5415, 0.721, 0.5415, 0.721, 0.5415, 0.7211, 0.5415, 0.7211, 0.5415, 0.7211, 0.5415, 0.7211, 0.5415, 0.721, 0.5414, 0.721, 0.5414, 0.721, 0.5414, 0.721, 0.5414, 0.7211, 0.5415, 0.7211, 0.5415, 0.7211, 0.5415, 0.7211, 0.5415, 0.721, 0.5414, 0.721, 0.5414, 0.721, 0.5414, 0.721, 0.5414, 0.7211, 0.5413, 0.7211, 0.5413, 0.7211, 0.5413, 0.7211, 0.5413, 0.7211, 0.5415, 0.7211, 0.5415, 0.7211, 0.5415, 0.7211, 0.5415, 0.721, 0.5414, 0.721, 0.5414, 0.721, 0.5414, 0.721, 0.5414, 0.7211, 0.5414, 0.7211, 0.5413, 0.7211, 0.5413, 0.7211, 0.5414, 0.7211, 0.5415, 0.7211, 0.5415, 0.7211, 0.5415, 0.7211, 0.5415, 0.721, 0.5414, 0.721, 0.5414, 0.721, 0.5414, 0.721, 0.5414, 0.7211, 0.5413, 0.7211, 0.5414, 0.7211, 0.5414, 0.7211, 0.5413, 0.804, 0.5496, 0.804, 0.5496, 0.8042, 0.5494, 0.8042, 0.5494, 0.7209, 0.5415, 0.721, 0.5415, 0.7209, 0.5415, 0.7209, 0.5415, 0.7209, 0.5415, 0.721, 0.5415, 0.7209, 0.5415, 0.7209, 0.5415, 0.7209, 0.5414, 0.721, 0.5414, 0.7209, 0.5415, 0.7209, 0.5415, 0.7209, 0.5414, 0.721, 0.5414, 0.7209, 0.5414, 0.7209, 0.5414, 0.7212, 0.5423, 0.7211, 0.5423, 0.7211, 0.5421, 0.7212, 0.5421, 0.7212, 0.5414, 0.7211, 0.5414, 0.7211, 0.5414, 0.7212, 0.5414, 0.7212, 0.5414, 0.7212, 0.5414, 0.7211, 0.5414, 0.7211, 0.5414, 0.7212, 0.5414, 0.7212, 0.5415, 0.7211, 0.5415, 0.7211, 0.5414, 0.7211, 0.5415, 0.7211, 0.5415, 0.7211, 0.5415, 0.7211, 0.5415, 0.721, 0.5414, 0.721, 0.5414, 0.721, 0.5414, 0.721, 0.5414, 0.7211, 0.5414, 0.7211, 0.5414, 0.7211, 0.5414, 0.7211, 0.5414, 0.7211, 0.5415, 0.7211, 0.5415, 0.7211, 0.5415, 0.7211, 0.5415, 0.721, 0.5414, 0.721, 0.5414, 0.721, 0.5414, 0.721, 0.5414, 0.7207, 0.5418, 0.7207, 0.5418, 0.7207, 0.5416, 0.7207, 0.5416, 0.721, 0.542, 0.7209, 0.542, 0.7209, 0.542, 0.721, 0.542, 0.721, 0.542, 0.7209, 0.542, 0.7209, 0.5419, 0.721, 0.5419, 0.721, 0.5419, 0.7209, 0.5419, 0.7209, 0.5419, 0.721, 0.5419, 0.721, 0.5419, 0.7209, 0.5419, 0.7209, 0.5419, 0.721, 0.5419, 0.7212, 0.5418, 0.7211, 0.5418, 0.7211, 0.5416, 0.7212, 0.5416, 0.721, 0.5421, 0.7209, 0.5421, 0.7209, 0.5421, 0.7209, 0.542, 0.721, 0.542, 0.721, 0.5416, 0.721, 0.5416, 0.721, 0.5416, 0.721, 0.5416, 0.7214, 0.5418, 0.7213, 0.5418, 0.7213, 0.5416, 0.7214, 0.5416, 0.7211, 0.5413, 0.7211, 0.5413, 0.7211, 0.5413, 0.7211, 0.5413, 0.7209, 0.5413, 0.721, 0.5413, 0.7209, 0.5413, 0.7209, 0.5413, 0.7212, 0.5415, 0.7212, 0.5415, 0.7211, 0.5415, 0.7211, 0.5415, 0.7211, 0.5414, 0.7211, 0.5414, 0.7211, 0.5414, 0.7211, 0.5414, 0.721, 0.5413, 0.7211, 0.5413, 0.7211, 0.5413, 0.721, 0.5413, 0.7211, 0.5423, 0.7211, 0.5423, 0.7211, 0.5421, 0.7211, 0.5421, 0.7211, 0.5414, 0.7211, 0.5414, 0.7211, 0.5414, 0.7211, 0.5414, 0.721, 0.5413, 0.721, 0.5413, 0.721, 0.5413, 0.721, 0.5413, 0.7211, 0.5423, 0.7211, 0.5423, 0.7211, 0.5421, 0.7211, 0.5421, 0.7211, 0.5414, 0.7211, 0.5413, 0.7211, 0.5413, 0.7211, 0.5414, 0.7211, 0.5414, 0.721, 0.5414, 0.721, 0.5414, 0.7211, 0.5414, 0.721, 0.5413, 0.721, 0.5413, 0.721, 0.5413, 0.721, 0.5413, 0.7211, 0.5423, 0.721, 0.5423, 0.721, 0.5421, 0.7211, 0.5421, 0.7211, 0.5414, 0.7211, 0.5413, 0.7211, 0.5413, 0.7211, 0.5414, 0.721, 0.5414, 0.721, 0.5414, 0.721, 0.5414, 0.721, 0.5414, 0.721, 0.5413, 0.721, 0.5413, 0.721, 0.5413, 0.721, 0.5413, 0.721, 0.5423, 0.721, 0.5423, 0.721, 0.5421, 0.721, 0.5421, 0.721, 0.5414, 0.721, 0.5413, 0.721, 0.5413, 0.721, 0.5414, 0.721, 0.5414, 0.721, 0.5414, 0.721, 0.5414, 0.721, 0.5414, 0.721, 0.5414, 0.721, 0.5413, 0.721, 0.5413, 0.721, 0.5414, 0.721, 0.5423, 0.721, 0.5423, 0.721, 0.5421, 0.721, 0.5421, 0.721, 0.5414, 0.721, 0.5413, 0.721, 0.5413, 0.721, 0.5414, 0.721, 0.5414, 0.721, 0.5414, 0.721, 0.5414, 0.721, 0.5414, 0.721, 0.5413, 0.721, 0.5414, 0.7209, 0.5414, 0.7209, 0.5413, 0.721, 0.5423, 0.721, 0.5423, 0.721, 0.5421, 0.721, 0.5421, 0.721, 0.5414, 0.721, 0.5413, 0.721, 0.5413, 0.721, 0.5414, 0.721, 0.5415, 0.721, 0.5416, 0.7209, 0.5416, 0.7209, 0.5415, 0.721, 0.5416, 0.721, 0.5416, 0.721, 0.5416, 0.721, 0.5416, 0.721, 0.5415, 0.721, 0.5415, 0.721, 0.5415, 0.721, 0.5415, 0.721, 0.5416, 0.721, 0.5416, 0.721, 0.5416, 0.721, 0.5416, 0.721, 0.5415, 0.721, 0.5415, 0.721, 0.5415, 0.721, 0.5415, 0.721, 0.5415, 0.721, 0.5415, 0.721, 0.5415, 0.721, 0.5415, 0.721, 0.5415, 0.721, 0.5415, 0.721, 0.5415, 0.721, 0.5415, 0.721, 0.5415, 0.721, 0.5415, 0.721, 0.5415, 0.721, 0.5415, 0.721, 0.5415, 0.721, 0.5415, 0.721, 0.5415, 0.721, 0.5415, 0.721, 0.5415, 0.721, 0.5414, 0.721, 0.5415, 0.721, 0.5415, 0.721, 0.5414, 0.721, 0.5414, 0.721, 0.5415, 0.721, 0.5415, 0.721, 0.5414, 0.721, 0.5415, 0.721, 0.5415, 0.721, 0.5415, 0.721, 0.5414, 0.721, 0.5414, 0.721, 0.5414, 0.721, 0.5414, 0.721, 0.5414, 0.721, 0.5414, 0.721, 0.5414, 0.721, 0.5414, 0.721, 0.5414, 0.721, 0.5414, 0.721, 0.5414, 0.721, 0.5414, 0.721, 0.5414, 0.721, 0.5414, 0.721, 0.5414, 0.721, 0.5414, 0.721, 0.5414, 0.721, 0.5414, 0.721, 0.5414, 0.721, 0.5414, 0.721, 0.5414, 0.721, 0.5414, 0.721, 0.5414, 0.721, 0.5414, 0.721, 0.5414, 0.721, 0.5414, 0.721, 0.5414, 0.721, 0.5414, 0.721, 0.5414, 0.721, 0.5414, 0.721, 0.5414, 0.721, 0.5414, 0.721, 0.5418, 0.721, 0.5418, 0.721, 0.5416, 0.721, 0.5416, 0.721, 0.5415, 0.721, 0.5416, 0.721, 0.5416, 0.721, 0.5415, 0.721, 0.5415, 0.721, 0.5415, 0.721, 0.5415, 0.721, 0.5415, 0.7211, 0.5416, 0.721, 0.5416, 0.721, 0.5416, 0.7211, 0.5416, 0.721, 0.5415, 0.721, 0.5415, 0.721, 0.5415, 0.721, 0.5415, 0.721, 0.5415, 0.721, 0.5415, 0.721, 0.5415, 0.721, 0.5415, 0.721, 0.5415, 0.721, 0.5415, 0.721, 0.5415, 0.721, 0.5415, 0.721, 0.5415, 0.721, 0.5415, 0.721, 0.5415, 0.721, 0.5415, 0.721, 0.5415, 0.721, 0.5415, 0.721, 0.5415, 0.721, 0.5415, 0.721, 0.5415, 0.721, 0.5414, 0.721, 0.5415, 0.721, 0.5415, 0.721, 0.5414, 0.721, 0.5414, 0.721, 0.5415, 0.721, 0.5415, 0.721, 0.5414, 0.721, 0.5415, 0.721, 0.5415, 0.721, 0.5415, 0.721, 0.5414, 0.721, 0.5414, 0.721, 0.5414, 0.721, 0.5414, 0.721, 0.5414, 0.721, 0.5414, 0.721, 0.5414, 0.721, 0.5414, 0.721, 0.5414, 0.721, 0.5414, 0.721, 0.5414, 0.721, 0.5414, 0.721, 0.5414, 0.721, 0.5414, 0.721, 0.5414, 0.721, 0.5414, 0.721, 0.5414, 0.721, 0.5414, 0.721, 0.5414, 0.721, 0.5414, 0.721, 0.5414, 0.721, 0.5414, 0.721, 0.5414, 0.721, 0.5414, 0.721, 0.5414, 0.721, 0.5414, 0.721, 0.5414, 0.721, 0.5414, 0.721, 0.5414, 0.721, 0.5414, 0.721, 0.5414, 0.721, 0.5414, 0.721, 0.5418, 0.721, 0.5418, 0.721, 0.5416, 0.721, 0.5416, 0.721, 0.5415, 0.721, 0.5416, 0.721, 0.5416, 0.721, 0.5415, 0.721, 0.5415, 0.721, 0.5415, 0.721, 0.5415, 0.721, 0.5415, 0.7211, 0.5416, 0.7211, 0.5416, 0.7211, 0.5416, 0.7211, 0.5416, 0.721, 0.5415, 0.721, 0.5415, 0.721, 0.5415, 0.721, 0.5415, 0.721, 0.5415, 0.721, 0.5415, 0.721, 0.5415, 0.721, 0.5415, 0.721, 0.5415, 0.721, 0.5415, 0.721, 0.5415, 0.721, 0.5415, 0.721, 0.5415, 0.721, 0.5415, 0.721, 0.5415, 0.721, 0.5415, 0.721, 0.5415, 0.721, 0.5415, 0.721, 0.5415, 0.721, 0.5415, 0.721, 0.5415, 0.721, 0.5414, 0.721, 0.5415, 0.721, 0.5415, 0.721, 0.5414, 0.721, 0.5414, 0.721, 0.5415, 0.721, 0.5415, 0.721, 0.5414, 0.721, 0.5415, 0.721, 0.5415, 0.721, 0.5415, 0.721, 0.5414, 0.721, 0.5414, 0.721, 0.5414, 0.721, 0.5414, 0.721, 0.5414, 0.721, 0.5414, 0.721, 0.5414, 0.721, 0.5414, 0.721, 0.5414, 0.721, 0.5414, 0.721, 0.5414, 0.721, 0.5414, 0.721, 0.5414, 0.721, 0.5414, 0.721, 0.5414, 0.721, 0.5414, 0.721, 0.5414, 0.721, 0.5414, 0.721, 0.5414, 0.721, 0.5414, 0.721, 0.5414, 0.721, 0.5414, 0.721, 0.5414, 0.721, 0.5414, 0.721, 0.5414, 0.721, 0.5414, 0.721, 0.5414, 0.721, 0.5414, 0.721, 0.5414, 0.721, 0.5414, 0.721, 0.5414, 0.721, 0.5414, 0.7211, 0.5418, 0.721, 0.5418, 0.721, 0.5416, 0.7211, 0.5416, 0.721, 0.5415, 0.721, 0.5416, 0.721, 0.5416, 0.721, 0.5415, 0.721, 0.5415, 0.7211, 0.5415, 0.7211, 0.5415, 0.721, 0.5415, 0.7211, 0.5416, 0.7211, 0.5416, 0.7211, 0.5416, 0.7211, 0.5416, 0.7211, 0.5415, 0.721, 0.5415, 0.721, 0.5415, 0.7211, 0.5415, 0.721, 0.5415, 0.721, 0.5415, 0.721, 0.5415, 0.721, 0.5415, 0.721, 0.5415, 0.7211, 0.5415, 0.7211, 0.5415, 0.721, 0.5415, 0.7211, 0.5415, 0.7211, 0.5415, 0.7211, 0.5415, 0.7211, 0.5415, 0.7211, 0.5415, 0.721, 0.5415, 0.721, 0.5415, 0.7211, 0.5415, 0.721, 0.5415, 0.721, 0.5414, 0.721, 0.5415, 0.721, 0.5415, 0.721, 0.5414, 0.7211, 0.5414, 0.7211, 0.5415, 0.721, 0.5415, 0.7211, 0.5414, 0.7211, 0.5415, 0.7211, 0.5415, 0.7211, 0.5415, 0.7211, 0.5414, 0.721, 0.5414, 0.721, 0.5414, 0.7211, 0.5414, 0.721, 0.5414, 0.721, 0.5414, 0.721, 0.5414, 0.721, 0.5414, 0.721, 0.5414, 0.7211, 0.5414, 0.7211, 0.5414, 0.721, 0.5414, 0.7211, 0.5414, 0.7211, 0.5414, 0.7211, 0.5414, 0.7211, 0.5414, 0.7211, 0.5414, 0.721, 0.5414, 0.721, 0.5414, 0.7211, 0.5414, 0.721, 0.5414, 0.721, 0.5414, 0.721, 0.5414, 0.721, 0.5414, 0.721, 0.5414, 0.7211, 0.5414, 0.7211, 0.5414, 0.721, 0.5414, 0.7211, 0.5414, 0.7211, 0.5414, 0.7211, 0.5414, 0.7211, 0.5414, 0.7211, 0.5418, 0.7211, 0.5418, 0.7211, 0.5416, 0.7211, 0.5416, 0.7211, 0.5415, 0.7211, 0.5416, 0.7211, 0.5416, 0.7211, 0.5415, 0.7211, 0.5415, 0.7211, 0.5415, 0.7211, 0.5415, 0.7211, 0.5415, 0.7211, 0.5415, 0.7211, 0.5415, 0.7211, 0.5415, 0.7211, 0.5415, 0.7211, 0.5415, 0.7211, 0.5415, 0.7211, 0.5415, 0.7211, 0.5415, 0.7211, 0.5415, 0.7211, 0.5415, 0.7211, 0.5415, 0.7211, 0.5415, 0.7211, 0.5415, 0.7211, 0.5415, 0.7211, 0.5415, 0.7211, 0.5415, 0.7211, 0.5415, 0.7211, 0.5415, 0.7211, 0.5415, 0.7211, 0.5415, 0.7211, 0.5415, 0.7211, 0.5414, 0.7211, 0.5415, 0.7211, 0.5415, 0.7211, 0.5414, 0.7211, 0.5414, 0.7211, 0.5415, 0.7211, 0.5415, 0.7211, 0.5414, 0.7211, 0.5415, 0.7211, 0.5415, 0.7211, 0.5415, 0.7211, 0.5414, 0.7211, 0.5414, 0.7211, 0.5414, 0.7211, 0.5414, 0.7211, 0.5414, 0.7211, 0.5414, 0.7211, 0.5414, 0.7211, 0.5414, 0.7211, 0.5414, 0.7211, 0.5414, 0.7211, 0.5414, 0.7211, 0.5414, 0.7211, 0.5414, 0.7211, 0.5414, 0.7211, 0.5414, 0.7211, 0.5414, 0.7211, 0.5414, 0.7211, 0.5414, 0.7211, 0.5414, 0.7211, 0.5414, 0.7211, 0.5414, 0.7211, 0.5414, 0.7211, 0.5414, 0.7211, 0.5414, 0.7211, 0.5414, 0.7211, 0.5414, 0.7211, 0.5414, 0.7211, 0.5414, 0.7211, 0.5414, 0.7211, 0.5414, 0.7211, 0.5414, 0.7211, 0.5414, 0.7211, 0.5418, 0.7211, 0.5418, 0.7211, 0.5416, 0.7211, 0.5416, 0.7211, 0.5415, 0.7211, 0.5416, 0.7211, 0.5416, 0.7211, 0.5415, 0.7211, 0.5415, 0.7211, 0.5415, 0.7211, 0.5415, 0.7211, 0.5415, 0.7211, 0.5415, 0.7211, 0.5415, 0.7211, 0.5415, 0.7211, 0.5415, 0.7211, 0.5415, 0.7211, 0.5415, 0.7211, 0.5415, 0.7211, 0.5415, 0.7211, 0.5415, 0.7211, 0.5415, 0.7211, 0.5415, 0.7211, 0.5415, 0.7211, 0.5415, 0.7211, 0.5415, 0.7211, 0.5415, 0.7211, 0.5415, 0.7211, 0.5415, 0.7211, 0.5415, 0.7211, 0.5415, 0.7211, 0.5415, 0.7211, 0.5415, 0.7211, 0.5414, 0.7211, 0.5415, 0.7211, 0.5415, 0.7211, 0.5414, 0.7211, 0.5414, 0.7211, 0.5415, 0.7211, 0.5415, 0.7211, 0.5414, 0.7211, 0.5415, 0.7211, 0.5415, 0.7211, 0.5415, 0.7211, 0.5414, 0.7211, 0.5414, 0.7211, 0.5414, 0.7211, 0.5414, 0.7211, 0.5414, 0.7211, 0.5414, 0.7211, 0.5414, 0.7211, 0.5414, 0.7211, 0.5414, 0.7211, 0.5414, 0.7211, 0.5414, 0.7211, 0.5414, 0.7211, 0.5414, 0.7211, 0.5414, 0.7211, 0.5414, 0.7211, 0.5414, 0.7211, 0.5414, 0.7211, 0.5414, 0.7211, 0.5414, 0.7211, 0.5414, 0.7211, 0.5414, 0.7211, 0.5414, 0.7211, 0.5414, 0.7211, 0.5414, 0.7211, 0.5414, 0.7211, 0.5414, 0.7211, 0.5414, 0.7211, 0.5414, 0.7211, 0.5414, 0.7211, 0.5414, 0.7211, 0.5414, 0.7211, 0.5414, 0.7212, 0.5418, 0.7212, 0.5418, 0.7212, 0.5416, 0.7212, 0.5416, 0.7211, 0.5415, 0.7211, 0.5416, 0.7211, 0.5416, 0.7211, 0.5415, 0.7209, 0.5415, 0.7209, 0.5415, 0.7209, 0.5415, 0.7209, 0.5415, 0.721, 0.5419, 0.7209, 0.5419, 0.7209, 0.5418, 0.7209, 0.5418, 0.721, 0.5418, 0.7212, 0.5418, 0.7212, 0.5418, 0.7212, 0.5416, 0.7212, 0.5416, 0.7213, 0.5418, 0.7212, 0.5418, 0.7212, 0.5416, 0.7213, 0.5416, 0.7213, 0.5418, 0.7213, 0.5418, 0.7213, 0.5416, 0.7213, 0.5416, 0.7211, 0.5413, 0.7211, 0.5413, 0.7211, 0.5413, 0.7211, 0.5413, 0.721, 0.5416, 0.7209, 0.5416, 0.7209, 0.5416, 0.7209, 0.5416, 0.721, 0.5415, 0.7209, 0.5415, 0.7209, 0.5415, 0.7209, 0.5415, 0.721, 0.5418, 0.721, 0.5418, 0.721, 0.5416, 0.721, 0.5416, 0.7209, 0.5415, 0.7209, 0.5414, 0.7209, 0.5415, 0.7209, 0.5415, 0.7209, 0.5418, 0.7208, 0.5418, 0.7208, 0.5416, 0.7209, 0.5416, 0.721, 0.5415, 0.7209, 0.5415, 0.7209, 0.5415, 0.7209, 0.5415, 0.721, 0.5415, 0.721, 0.5415, 0.7209, 0.5415, 0.7209, 0.5415, 0.7209, 0.5414, 0.7209, 0.5414, 0.7209, 0.5414, 0.7209, 0.5414, 0.7208, 0.5418, 0.7208, 0.5418, 0.7208, 0.5416, 0.7208, 0.5416, 0.721, 0.5414, 0.7209, 0.5414, 0.7209, 0.5414, 0.7209, 0.5414, 0.721, 0.5414, 0.721, 0.5415, 0.7209, 0.5415, 0.7209, 0.5415, 0.7209, 0.5414, 0.7209, 0.5414, 0.7209, 0.5414, 0.7209, 0.5414, 0.7208, 0.5418, 0.7208, 0.5418, 0.7208, 0.5416, 0.7208, 0.5416, 0.721, 0.5414, 0.7209, 0.5414, 0.7209, 0.5414, 0.7209, 0.5414, 0.721, 0.5414, 0.721, 0.5414, 0.7209, 0.5414, 0.7209, 0.5414, 0.7209, 0.5414, 0.721, 0.5414, 0.7209, 0.5414, 0.7209, 0.5414, 0.7208, 0.5418, 0.7207, 0.5418, 0.7207, 0.5416, 0.7208, 0.5416, 0.721, 0.5414, 0.7209, 0.5414, 0.7209, 0.5414, 0.7209, 0.5414, 0.721, 0.5414, 0.721, 0.5414, 0.7209, 0.5414, 0.7209, 0.5414, 0.7209, 0.5418, 0.7209, 0.5418, 0.7209, 0.5418, 0.7209, 0.5418, 0.7209, 0.5418, 0.7209, 0.5418, 0.7209, 0.5418, 0.7209, 0.5418, 0.7209, 0.5418, 0.7209, 0.5418, 0.7209, 0.5418, 0.7209, 0.5418, 0.7209, 0.5418, 0.7209, 0.5418, 0.7209, 0.5418, 0.7209, 0.5418, 0.7209, 0.5418, 0.7209, 0.5418, 0.7209, 0.5418, 0.7209, 0.5418, 0.7209, 0.5418, 0.7209, 0.5418, 0.7209, 0.5418, 0.7209, 0.5418, 0.7209, 0.5418, 0.7209, 0.5418, 0.7209, 0.5418, 0.7209, 0.5418, 0.7209, 0.5418, 0.7209, 0.5418, 0.7209, 0.5418, 0.7209, 0.5418, 0.7209, 0.5418, 0.7209, 0.5418, 0.7209, 0.5418, 0.7209, 0.5418, 0.7209, 0.5418, 0.7209, 0.5418, 0.7209, 0.5418, 0.7209, 0.5418, 0.7209, 0.5418, 0.7209, 0.5418, 0.7209, 0.5418, 0.7209, 0.5418, 0.7209, 0.5418, 0.7209, 0.5418, 0.7209, 0.5418, 0.7209, 0.5418, 0.7209, 0.5418, 0.7209, 0.5418, 0.7209, 0.5418, 0.7209, 0.5418, 0.7209, 0.5418, 0.7209, 0.5418, 0.7209, 0.5418, 0.7209, 0.5418, 0.7209, 0.5418, 0.7209, 0.5418, 0.7209, 0.5418, 0.7209, 0.5418, 0.7209, 0.5418, 0.7209, 0.5418, 0.7209, 0.5418, 0.7209, 0.5418, 0.7209, 0.5418, 0.7209, 0.5418, 0.7209, 0.5418, 0.7209, 0.5418, 0.7209, 0.5418, 0.7209, 0.5418, 0.7209, 0.5418, 0.7209, 0.5418, 0.7209, 0.5418, 0.7209, 0.5418, 0.7209, 0.5418, 0.7209, 0.5418, 0.7209, 0.5418, 0.7209, 0.5418, 0.7209, 0.5418, 0.7209, 0.5418, 0.7209, 0.5418, 0.7209, 0.5418, 0.7209, 0.5418, 0.7209, 0.5418, 0.7209, 0.5418, 0.7209, 0.5418, 0.7209, 0.5418, 0.7209, 0.5418, 0.7209, 0.5418, 0.7209, 0.5418, 0.7209, 0.5418, 0.7209, 0.5418, 0.7209, 0.5418, 0.7209, 0.5418, 0.7209, 0.5418, 0.7209, 0.5418, 0.7209, 0.5418, 0.7209, 0.5418, 0.7209, 0.5418, 0.7209, 0.5418, 0.7209, 0.5418, 0.7209, 0.5418, 0.7209, 0.5418, 0.7209, 0.5418, 0.7209, 0.5418, 0.7209, 0.5418, 0.7209, 0.5418, 0.7209, 0.5418, 0.7209, 0.5418, 0.7209, 0.5418, 0.7209, 0.5418, 0.7209, 0.5418, 0.7209, 0.5418, 0.7209, 0.5418, 0.7209, 0.5418, 0.7209, 0.5418, 0.7209, 0.5418, 0.7209, 0.5418, 0.7209, 0.5418, 0.7209, 0.5418, 0.7209, 0.5418, 0.7209, 0.5418, 0.7209, 0.5418, 0.7209, 0.5418, 0.7209, 0.5418, 0.7209, 0.5418, 0.7209, 0.5418, 0.7209, 0.5418, 0.7209, 0.5418, 0.7209, 0.5418, 0.7209, 0.5418, 0.7209, 0.5418, 0.7209, 0.5418, 0.7209, 0.5418, 0.7209, 0.5418, 0.7209, 0.5418, 0.7209, 0.5418, 0.7209, 0.5418, 0.7209, 0.5418, 0.7209, 0.5418, 0.7209, 0.5418, 0.7209, 0.5418, 0.7209, 0.5418, 0.7209, 0.5418, 0.7209, 0.5418, 0.7209, 0.5418, 0.7209, 0.5418, 0.7209, 0.5418, 0.7209, 0.5418, 0.7209, 0.5418, 0.7209, 0.5418, 0.7209, 0.5418, 0.7209, 0.5418, 0.7209, 0.5418, 0.7209, 0.5418, 0.7209, 0.5418, 0.7209, 0.5418, 0.7209, 0.5418, 0.7209, 0.5418, 0.7209, 0.5418, 0.7209, 0.5418, 0.7209, 0.5418, 0.7209, 0.5418, 0.7209, 0.5418, 0.7209, 0.5418, 0.7209, 0.5418, 0.7209, 0.5418, 0.7209, 0.5418, 0.7209, 0.5418, 0.7209, 0.5418, 0.7209, 0.5418, 0.7209, 0.5418, 0.7209, 0.5418, 0.7209, 0.5418, 0.7209, 0.5418, 0.7209, 0.5418, 0.7209, 0.5418, 0.7209, 0.5418, 0.7209, 0.5418, 0.7209, 0.5418, 0.7209, 0.5418, 0.7209, 0.5418, 0.7209, 0.5418, 0.7209, 0.5418, 0.7209, 0.5418, 0.7209, 0.5418, 0.7209, 0.5418, 0.7209, 0.5418, 0.7209, 0.5418, 0.7209, 0.5418, 0.7209, 0.5418, 0.7209, 0.5418, 0.7209, 0.5416, 0.7209, 0.5415, 0.7209, 0.5415, 0.7209, 0.5416, 0.721, 0.5414, 0.721, 0.5414, 0.721, 0.5414, 0.721, 0.5414, 0.7211, 0.5415, 0.721, 0.5415, 0.721, 0.5415, 0.7211, 0.5415, 0.7209, 0.5415, 0.7209, 0.5415, 0.7209, 0.5415, 0.7209, 0.5415, 0.721, 0.5414, 0.721, 0.5414, 0.721, 0.5414, 0.721, 0.5414, 0.7211, 0.5415, 0.7211, 0.5415, 0.7211, 0.5415, 0.7211, 0.5415, 0.7211, 0.5414, 0.7211, 0.5414, 0.7211, 0.5414, 0.7211, 0.5414, 0.721, 0.5414, 0.721, 0.5414, 0.721, 0.5414, 0.721, 0.5414, 0.721, 0.5415, 0.721, 0.5415, 0.721, 0.5415, 0.721, 0.5415, 0.7211, 0.5414, 0.7211, 0.5414, 0.7211, 0.5414, 0.7211, 0.5414, 0.721, 0.5414, 0.721, 0.5414, 0.721, 0.5414, 0.721, 0.5414, 0.721, 0.5415, 0.7211, 0.5415, 0.7211, 0.5415, 0.721, 0.5415, 0.7211, 0.5414, 0.7211, 0.5414, 0.7211, 0.5414, 0.7211, 0.5414, 0.721, 0.5413, 0.721, 0.5414, 0.721, 0.5414, 0.721, 0.5413, 0.721, 0.5416, 0.721, 0.5416, 0.721, 0.5416, 0.721, 0.5416, 0.7211, 0.5414, 0.7211, 0.5414, 0.7211, 0.5414, 0.7211, 0.5414, 0.721, 0.5414, 0.721, 0.5413, 0.721, 0.5413, 0.721, 0.5414, 0.721, 0.5415, 0.721, 0.5416, 0.721, 0.5416, 0.721, 0.5415, 0.7211, 0.5414, 0.7211, 0.5414, 0.7211, 0.5414, 0.7211, 0.5414, 0.721, 0.5413, 0.721, 0.5413, 0.721, 0.5413, 0.721, 0.5413, 0.721, 0.5416, 0.721, 0.5415, 0.721, 0.5415, 0.721, 0.5416, 0.7211, 0.5414, 0.7211, 0.5414, 0.7211, 0.5414, 0.7211, 0.5414, 0.7209, 0.5415, 0.7209, 0.5415, 0.7209, 0.5415, 0.7209, 0.5415, 0.721, 0.5415, 0.721, 0.5415, 0.721, 0.5415, 0.721, 0.5415, 0.7211, 0.5414, 0.7211, 0.5414, 0.7211, 0.5414, 0.7211, 0.5414, 0.7209, 0.5415, 0.7209, 0.5415, 0.7209, 0.5415, 0.7209, 0.5415, 0.721, 0.5414, 0.721, 0.5414, 0.721, 0.5414, 0.721, 0.5414, 0.7211, 0.5414, 0.7211, 0.5414, 0.7211, 0.5414, 0.7211, 0.5414, 0.7209, 0.5415, 0.7209, 0.5415, 0.7209, 0.5415, 0.7209, 0.5415, 0.721, 0.5414, 0.721, 0.5414, 0.721, 0.5414, 0.721, 0.5414, 0.7211, 0.5415, 0.721, 0.5415, 0.721, 0.5415, 0.7211, 0.5415, 0.7209, 0.5415, 0.7209, 0.5415, 0.7209, 0.5415, 0.7209, 0.5415, 0.721, 0.5414, 0.721, 0.5414, 0.721, 0.5414, 0.721, 0.5414, 0.7211, 0.5415, 0.7211, 0.5415, 0.7211, 0.5415, 0.7211, 0.5415, 0.721, 0.5414, 0.721, 0.5414, 0.721, 0.5414, 0.721, 0.5414, 0.721, 0.5415, 0.721, 0.5415, 0.721, 0.5415, 0.721, 0.5415, 0.721, 0.5414, 0.721, 0.5414, 0.721, 0.5414, 0.721, 0.5414, 0.721, 0.5415, 0.7211, 0.5415, 0.7211, 0.5415, 0.721, 0.5415, 0.7212, 0.5414, 0.7211, 0.5414, 0.7211, 0.5413, 0.7212, 0.5413, 0.721, 0.5413, 0.721, 0.5414, 0.721, 0.5414, 0.721, 0.5413, 0.721, 0.5415, 0.721, 0.5415, 0.721, 0.5415, 0.721, 0.5415, 0.721, 0.5414, 0.721, 0.5413, 0.721, 0.5413, 0.721, 0.5414, 0.721, 0.5415, 0.721, 0.5415, 0.721, 0.5415, 0.721, 0.5415, 0.7211, 0.5414, 0.7211, 0.5414, 0.7211, 0.5414, 0.7211, 0.5414, 0.721, 0.5413, 0.721, 0.5413, 0.721, 0.5413, 0.721, 0.5413, 0.721, 0.5415, 0.721, 0.5415, 0.721, 0.5415, 0.721, 0.5415, 0.7211, 0.5414, 0.7211, 0.5414, 0.7211, 0.5414, 0.7211, 0.5414, 0.7209, 0.5414, 0.7209, 0.5414, 0.7209, 0.5414, 0.7209, 0.5414, 0.7209, 0.5415, 0.7209, 0.5415, 0.7209, 0.5415, 0.7209, 0.5415, 0.721, 0.5415, 0.721, 0.5415, 0.721, 0.5415, 0.721, 0.5415, 0.7211, 0.5414, 0.7211, 0.5414, 0.7211, 0.5414, 0.7211, 0.5414, 0.7209, 0.5413, 0.7209, 0.5414, 0.7209, 0.5414, 0.7209, 0.5413, 0.7209, 0.5415, 0.7209, 0.5415, 0.7209, 0.5415, 0.7209, 0.5415, 0.721, 0.5416, 0.721, 0.5416, 0.721, 0.5416, 0.721, 0.5416, 0.7211, 0.5414, 0.7211, 0.5414, 0.7211, 0.5414, 0.7211, 0.5414, 0.7209, 0.5414, 0.7209, 0.5413, 0.7209, 0.5413, 0.7209, 0.5414, 0.7209, 0.5415, 0.7209, 0.5415, 0.7209, 0.5415, 0.7209, 0.5415, 0.721, 0.5415, 0.721, 0.5416, 0.721, 0.5416, 0.721, 0.5415, 0.7211, 0.5414, 0.721, 0.5414, 0.721, 0.5414, 0.7211, 0.5414, 0.7209, 0.5413, 0.7209, 0.5413, 0.7209, 0.5413, 0.7209, 0.5413, 0.7209, 0.5415, 0.7209, 0.5415, 0.7209, 0.5415, 0.7209, 0.5415, 0.721, 0.5416, 0.721, 0.5415, 0.721, 0.5415, 0.721, 0.5416, 0.7211, 0.5414, 0.7211, 0.5414, 0.7211, 0.5414, 0.7211, 0.5414, 0.721, 0.5415, 0.721, 0.5415, 0.721, 0.5415, 0.721, 0.5415, 0.721, 0.5414, 0.721, 0.5414, 0.721, 0.5414, 0.721, 0.5414, 0.721, 0.5414, 0.721, 0.5414, 0.721, 0.5414, 0.721, 0.5414, 0.721, 0.5414, 0.7211, 0.5414, 0.7211, 0.5414, 0.721, 0.5414, 0.721, 0.5413, 0.721, 0.5414, 0.721, 0.5414, 0.721, 0.5413, 0.721, 0.5415, 0.721, 0.5415, 0.721, 0.5415, 0.721, 0.5415, 0.721, 0.5414, 0.721, 0.5413, 0.721, 0.5413, 0.721, 0.5414, 0.721, 0.5415, 0.721, 0.5415, 0.721, 0.5415, 0.721, 0.5415, 0.7211, 0.5416, 0.7211, 0.5416, 0.7211, 0.5416, 0.7211, 0.5416, 0.721, 0.5413, 0.721, 0.5413, 0.721, 0.5413, 0.721, 0.5413, 0.721, 0.5415, 0.721, 0.5415, 0.721, 0.5415, 0.721, 0.5415, 0.7211, 0.5415, 0.7211, 0.5416, 0.7211, 0.5416, 0.7211, 0.5415, 0.7209, 0.5414, 0.7209, 0.5414, 0.7209, 0.5414, 0.7209, 0.5414, 0.721, 0.5415, 0.721, 0.5415, 0.721, 0.5415, 0.721, 0.5415, 0.7211, 0.5416, 0.7211, 0.5415, 0.7211, 0.5415, 0.7211, 0.5416, 0.7209, 0.5414, 0.7209, 0.5414, 0.7209, 0.5414, 0.7209, 0.5414, 0.721, 0.5415, 0.721, 0.5415, 0.721, 0.5415, 0.721, 0.5415, 0.7211, 0.5415, 0.7211, 0.5415, 0.7211, 0.5415, 0.7211, 0.5415, 0.7209, 0.5414, 0.7209, 0.5414, 0.7209, 0.5414, 0.7209, 0.5414, 0.721, 0.5415, 0.721, 0.5415, 0.721, 0.5415, 0.721, 0.5415, 0.7211, 0.5414, 0.721, 0.5414, 0.721, 0.5414, 0.7211, 0.5414, 0.7209, 0.5414, 0.7209, 0.5414, 0.7209, 0.5414, 0.7209, 0.5414, 0.721, 0.5415, 0.721, 0.5415, 0.721, 0.5415, 0.721, 0.5415, 0.7211, 0.5414, 0.7211, 0.5414, 0.7211, 0.5414, 0.7211, 0.5414, 0.721, 0.5415, 0.721, 0.5415, 0.721, 0.5415, 0.721, 0.5415, 0.721, 0.5414, 0.721, 0.5414, 0.721, 0.5414, 0.721, 0.5414, 0.721, 0.5416, 0.721, 0.5416, 0.721, 0.5416, 0.721, 0.5416, 0.721, 0.5414, 0.7211, 0.5414, 0.7211, 0.5414, 0.721, 0.5414, 0.721, 0.5415, 0.721, 0.5416, 0.721, 0.5416, 0.721, 0.5415, 0.721, 0.5414, 0.721, 0.5414, 0.721, 0.5414, 0.721, 0.5414, 0.721, 0.5416, 0.721, 0.5415, 0.721, 0.5415, 0.721, 0.5416, 0.721, 0.5414, 0.721, 0.5414, 0.721, 0.5414, 0.721, 0.5414, 0.7211, 0.5415, 0.7211, 0.5415, 0.7211, 0.5415, 0.7211, 0.5415, 0.721, 0.5415, 0.721, 0.5415, 0.721, 0.5415, 0.721, 0.5415, 0.721, 0.5414, 0.721, 0.5414, 0.721, 0.5414, 0.721, 0.5414, 0.7211, 0.5415, 0.7211, 0.5415, 0.7211, 0.5415, 0.7211, 0.5415, 0.7211, 0.5414, 0.7211, 0.5414, 0.7211, 0.5414, 0.7211, 0.5414, 0.7209, 0.5414, 0.7209, 0.5414, 0.7209, 0.5414, 0.7209, 0.5414, 0.721, 0.5414, 0.721, 0.5414, 0.721, 0.5414, 0.721, 0.5414, 0.7211, 0.5415, 0.7211, 0.5415, 0.7211, 0.5415, 0.7211, 0.5415, 0.7211, 0.5413, 0.7211, 0.5414, 0.7211, 0.5414, 0.7211, 0.5413, 0.7209, 0.5414, 0.7209, 0.5414, 0.7209, 0.5414, 0.7209, 0.5414, 0.721, 0.5415, 0.721, 0.5415, 0.721, 0.5415, 0.721, 0.5415, 0.7211, 0.5415, 0.7211, 0.5415, 0.7211, 0.5415, 0.7211, 0.5415, 0.7211, 0.5414, 0.7211, 0.5413, 0.7211, 0.5413, 0.7211, 0.5414, 0.7209, 0.5414, 0.7209, 0.5414, 0.7209, 0.5414, 0.7209, 0.5414, 0.721, 0.5415, 0.721, 0.5415, 0.721, 0.5415, 0.721, 0.5415, 0.7211, 0.5416, 0.7211, 0.5416, 0.7211, 0.5416, 0.7211, 0.5416, 0.7211, 0.5413, 0.7211, 0.5413, 0.7211, 0.5413, 0.7211, 0.5413, 0.7209, 0.5414, 0.7209, 0.5414, 0.7209, 0.5414, 0.7209, 0.5414, 0.721, 0.5415, 0.721, 0.5415, 0.721, 0.5415, 0.721, 0.5415, 0.7211, 0.5415, 0.7211, 0.5416, 0.7211, 0.5416, 0.7211, 0.5415, 0.721, 0.5415, 0.721, 0.5415, 0.721, 0.5415, 0.721, 0.5415, 0.7211, 0.5416, 0.7211, 0.5415, 0.7211, 0.5415, 0.7211, 0.5416, 0.721, 0.5415, 0.721, 0.5415, 0.721, 0.5415, 0.721, 0.5415, 0.7211, 0.5415, 0.7211, 0.5415, 0.7211, 0.5415, 0.7211, 0.5415, 0.721, 0.5415, 0.721, 0.5415, 0.721, 0.5415, 0.721, 0.5415, 0.721, 0.5414, 0.721, 0.5414, 0.721, 0.5414, 0.721, 0.5414, 0.721, 0.5415, 0.721, 0.5415, 0.721, 0.5415, 0.721, 0.5415, 0.721, 0.5414, 0.721, 0.5414, 0.721, 0.5414, 0.721, 0.5414, 0.7211, 0.5415, 0.7211, 0.5415, 0.7211, 0.5415, 0.7211, 0.5415, 0.721, 0.5415, 0.721, 0.5415, 0.721, 0.5415, 0.721, 0.5415, 0.8042, 0.5496, 0.8042, 0.5496, 0.8042, 0.5496, 0.8042, 0.5496, 0.8045, 0.5496, 0.8045, 0.5496, 0.8045, 0.5496, 0.8045, 0.5496, 0.8045, 0.5496, 0.8045, 0.5496, 0.8045, 0.5496, 0.8045, 0.5496, 0.8043, 0.5494, 0.8042, 0.5495, 0.8042, 0.5504, 0.8043, 0.5504, 0.8045, 0.5494, 0.8045, 0.5494, 0.8045, 0.5504, 0.8045, 0.5504, 0.8045, 0.5494, 0.8044, 0.5494, 0.8044, 0.5504, 0.8045, 0.5504, 0.8044, 0.5494, 0.8044, 0.5494, 0.8044, 0.5504, 0.8044, 0.5504, 0.8044, 0.5494, 0.8044, 0.5494, 0.8044, 0.5504, 0.8044, 0.5504, 0.8044, 0.5494, 0.8043, 0.5494, 0.8043, 0.5504, 0.8044, 0.5504, 0.8043, 0.5494, 0.8043, 0.5494, 0.8043, 0.5504, 0.8043, 0.5504, 0.8043, 0.5494, 0.8043, 0.5494, 0.8043, 0.5504, 0.8043, 0.5504, 0.8043, 0.5496, 0.8043, 0.5496, 0.8043, 0.5496, 0.8043, 0.5496, 0.8043, 0.5496, 0.8043, 0.5496, 0.8043, 0.5496, 0.8043, 0.5496, 0.8043, 0.5496, 0.8044, 0.5496, 0.8044, 0.5496, 0.8043, 0.5496, 0.8044, 0.5496, 0.8044, 0.5496, 0.8044, 0.5496, 0.8044, 0.5496, 0.8044, 0.5496, 0.8044, 0.5496, 0.8044, 0.5496, 0.8044, 0.5496, 0.8044, 0.5496, 0.8045, 0.5496, 0.8045, 0.5496, 0.8044, 0.5496, 0.8047, 0.5496, 0.8047, 0.5496, 0.8045, 0.5494, 0.8045, 0.5494, 0.8047, 0.5496, 0.8047, 0.5496, 0.8045, 0.5495, 0.8045, 0.5494, 0.8047, 0.5496, 0.8046, 0.5496, 0.8045, 0.5495, 0.8045, 0.5495, 0.8046, 0.5496, 0.8046, 0.5496, 0.8045, 0.5496, 0.8045, 0.5495, 0.8046, 0.5496, 0.8045, 0.5496, 0.8045, 0.5496, 0.8045, 0.5496, 0.8042, 0.5496, 0.8043, 0.5496, 0.8043, 0.5496, 0.8042, 0.5496, 0.8042, 0.5496, 0.8042, 0.5496, 0.8042, 0.5496, 0.8042, 0.5496, 0.8042, 0.5496, 0.8041, 0.5496, 0.8042, 0.5495, 0.8042, 0.5496, 0.8041, 0.5496, 0.8041, 0.5496, 0.8042, 0.5495, 0.8042, 0.5495, 0.8041, 0.5496, 0.804, 0.5496, 0.8042, 0.5494, 0.8042, 0.5495, 0.7214, 0.5418, 0.7214, 0.5418, 0.7214, 0.5416, 0.7214, 0.5416, 0.7212, 0.5416, 0.7211, 0.5416, 0.7211, 0.5415, 0.7212, 0.5415, 0.8042, 0.5502, 0.8042, 0.5504, 0.8042, 0.5495, 0.8042, 0.5496, 0.8042, 0.5496, 0.8042, 0.5496, 0.8036, 0.5489, 0.8036, 0.5492, 0.8039, 0.5494, 0.8039, 0.5497, 0.8039, 0.5489, 0.8039, 0.5492, 0.8039, 0.5492, 0.8039, 0.5489, 0.721, 0.5423, 0.7209, 0.5423, 0.7209, 0.5421, 0.721, 0.5421])
me_cube_001.materials.append(mat_material)
me_cube_001.update()
me_cube_002 = bpy.data.meshes.new('Cube.002')
me_cube_002.from_pydata([(-0.5276, -0.7475, 2.222), (-0.5276, -0.7475, 1.996), (-0.7221, -0.7475, 1.996), (-0.7221, -0.7475, 2.222), (-0.5276, -0.7677, 2.222), (-0.535, -0.7751, 2.215), (-0.535, -0.7751, 2.003), (-0.5276, -0.7677, 1.996), (-0.7147, -0.7751, 2.003), (-0.7221, -0.7677, 1.996), (-0.7221, -0.7677, 2.222), (-0.7147, -0.7751, 2.215), (-0.5648, -0.7748, 2.195), (-0.5648, -0.7748, 2.123), (-0.6889, -0.7748, 2.123), (-0.6889, -0.7748, 2.195), (-0.5719, -0.7762, 2.13), (-0.5719, -0.7762, 2.188), (-0.6819, -0.7762, 2.188), (-0.6819, -0.7762, 2.13), (-0.5719, -0.779, 2.188), (-0.5719, -0.779, 2.13), (-0.6819, -0.779, 2.13), (-0.6819, -0.779, 2.188), (-0.5648, -0.779, 2.123), (-0.5648, -0.779, 2.195), (-0.6889, -0.779, 2.195), (-0.6889, -0.779, 2.123), (-0.6, -0.7881, 2.041), (-0.6, -0.774, 2.067), (-0.6497, -0.774, 2.067), (-0.6497, -0.7881, 2.041), (-0.5798, -0.774, 2.036), (-0.67, -0.774, 2.036)], [], [(1, 2, 3, 0), (0, 3, 10, 4), (2, 1, 7, 9), (6, 5, 11, 8), (3, 2, 9, 10), (5, 6, 7, 4), (6, 8, 9, 7), (4, 10, 11, 5), (8, 11, 10, 9), (1, 0, 4, 7), (16, 17, 18, 19), (14, 13, 24, 27), (18, 17, 20, 23), (13, 12, 25, 24), (16, 19, 22, 21), (24, 25, 20, 21), (25, 26, 23, 20), (26, 27, 22, 23), (27, 24, 21, 22), (17, 16, 21, 20), (15, 14, 27, 26), (12, 15, 26, 25), (19, 18, 23, 22), (28, 29, 30, 31), (28, 32, 29), (31, 30, 33)])
_uv = me_cube_002.uv_layers.new(name='UVMap')
_uv.uv.foreach_set('vector', [0.7209, 0.5418, 0.7209, 0.5418, 0.7209, 0.5418, 0.7209, 0.5418, 0.7209, 0.5418, 0.7209, 0.5418, 0.7209, 0.5418, 0.7209, 0.5418, 0.7209, 0.5418, 0.7209, 0.5418, 0.7209, 0.5418, 0.7209, 0.5418, 0.7209, 0.5418, 0.7209, 0.5418, 0.7209, 0.5418, 0.7209, 0.5418, 0.7209, 0.5418, 0.7209, 0.5418, 0.7209, 0.5418, 0.7209, 0.5418, 0.7667, 0.5498, 0.7667, 0.5498, 0.7667, 0.5498, 0.7667, 0.5498, 0.7667, 0.5498, 0.7667, 0.5498, 0.7667, 0.5498, 0.7667, 0.5498, 0.7667, 0.5498, 0.7667, 0.5498, 0.7667, 0.5498, 0.7667, 0.5498, 0.7667, 0.5498, 0.7667, 0.5498, 0.7667, 0.5498, 0.7667, 0.5498, 0.7209, 0.5418, 0.7209, 0.5418, 0.7209, 0.5418, 0.7209, 0.5418, 0.7125, 0.6064, 0.7125, 0.6064, 0.7125, 0.6064, 0.7125, 0.6064, 0.0, 0.0, 0.0, 0.0, 0.0, 0.0, 0.0, 0.0, 0.6926, 0.6048, 0.6926, 0.6048, 0.6926, 0.6048, 0.6926, 0.6048, 0.0, 0.0, 0.0, 0.0, 0.0, 0.0, 0.0, 0.0, 0.6926, 0.6048, 0.6926, 0.6048, 0.6926, 0.6048, 0.6926, 0.6048, 0.6926, 0.6048, 0.6926, 0.6048, 0.6926, 0.6048, 0.6926, 0.6048, 0.6926, 0.6048, 0.6926, 0.6048, 0.6926, 0.6048, 0.6926, 0.6048, 0.6926, 0.6048, 0.6926, 0.6048, 0.6926, 0.6048, 0.6926, 0.6048, 0.6926, 0.6048, 0.6926, 0.6048, 0.6926, 0.6048, 0.6926, 0.6048, 0.6926, 0.6048, 0.6926, 0.6048, 0.6926, 0.6048, 0.6926, 0.6048, 0.0, 0.0, 0.0, 0.0, 0.0, 0.0, 0.0, 0.0, 0.0, 0.0, 0.0, 0.0, 0.0, 0.0, 0.0, 0.0, 0.6926, 0.6048, 0.6926, 0.6048, 0.6926, 0.6048, 0.6926, 0.6048, 0.7125, 0.6064, 0.7125, 0.6064, 0.7125, 0.6064, 0.7125, 0.6064, 0.7125, 0.6064, 0.7123, 0.6061, 0.7125, 0.6064, 0.7125, 0.6064, 0.7125, 0.6064, 0.7123, 0.6061])
me_cube_002.materials.append(mat_material)
me_cube_002.update()

# ---- objects
ob_cube = bpy.data.objects.new('Cube', me_cube_001)
ob_cube_001 = bpy.data.objects.new('Cube.001', me_cube_002)

# ---- transforms, parenting, visibility, modifiers, constraints
ob_cube.location = (0.0, 0.0, 0.0)
ob_cube_001.location = (0.0, 0.06268, 0.0)
_m = ob_cube_001.modifiers.new('Array', 'ARRAY')
_m.count = 6
_m.relative_offset_displace = (1.28, 0.0, 0.0)
_m = ob_cube_001.modifiers.new('Array.001', 'ARRAY')
_m.count = 7
_m.relative_offset_displace = (0.0, 0.0, -1.24)

# ---- collection membership
col_collection.objects.link(ob_cube)
col_collection.objects.link(ob_cube_001)

# ---- scene / render settings (as saved in the file)
scene.frame_start = 1; scene.frame_end = 250; scene.frame_set(1)
scene.render.engine = 'BLENDER_EEVEE_NEXT'
bpy.context.view_layer.update()

# ---- added for rendering (the .blend has no active camera and no usable light): camera, sun
cam_auto = bpy.data.cameras.new('AutoCamera')
cam_auto.lens = 50.0
cam_auto.sensor_width = 36.0
cam_auto.clip_end = 1000.0
ob_auto_camera = bpy.data.objects.new('AutoCamera', cam_auto)
scene.collection.objects.link(ob_auto_camera)
ob_auto_camera.location = (2.5906, -3.46976, 3.19718)
ob_auto_camera.rotation_euler = (1.09748, -7.21219e-08, 0.694738)
scene.camera = ob_auto_camera
light_auto_sun = bpy.data.lights.new('AutoSun', 'SUN')
light_auto_sun.energy = 3.0
light_auto_sun.angle = 0.0523599
ob_auto_sun = bpy.data.objects.new('AutoSun', light_auto_sun)
scene.collection.objects.link(ob_auto_sun)
ob_auto_sun.rotation_euler = (0.872665, 0.174533, 0.523599)
bpy.context.view_layer.update()

